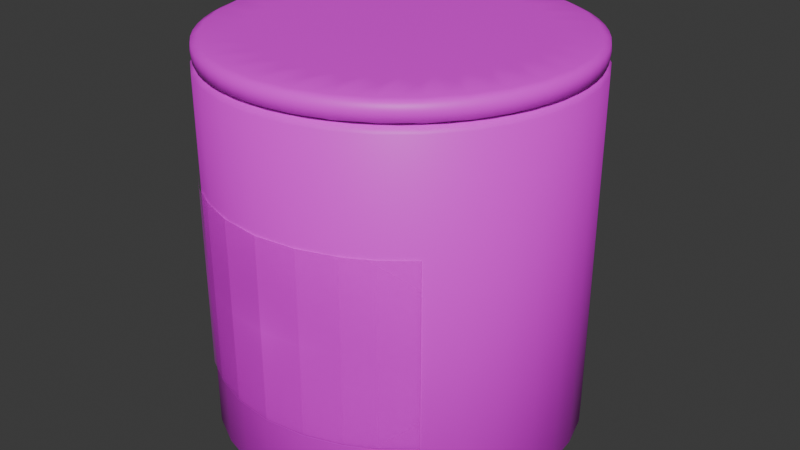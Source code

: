 # Source: sugar_alpha_1.blend  (saved by Blender 4.3.34; exported with 4.5.12 LTS)
import bpy
from mathutils import Matrix  # noqa: F401  (used for matrix-valued properties, if any)

bpy.ops.wm.read_factory_settings(use_empty=True)
scene = bpy.context.scene
scene.name = 'Scene'

# ---- collections
col_collection = bpy.data.collections.new('Collection'); scene.collection.children.link(col_collection)

# ---- images (referenced by path relative to the original .blend; pixels are not part of the script)
import os
ASSET_DIR = os.environ.get("B2B_ASSET_DIR", "")  # directory of the original .blend (textures are referenced by path, not embedded)
HERE = os.path.dirname(os.path.abspath(__file__))  # packed textures are extracted next to this script under _unpacked/

def load_image(name, relpath, width, height, colorspace="sRGB"):
    """Load a texture the original file referenced (path relative to the .blend, or extracted next to this script)."""
    p = next((c for c in (os.path.join(HERE, relpath), os.path.join(ASSET_DIR, relpath)) if relpath and os.path.exists(c)), "")
    if p:
        img = bpy.data.images.load(p, check_existing=True)
        img.name = name
    else:  # same state as the original file: an image datablock whose file is absent (Cycles renders it pink)
        img = bpy.data.images.new(name, width, height)
        img.source = "FILE"
        img.filepath = "//" + (relpath or name)
    img.colorspace_settings.name = colorspace
    return img
img_glass_texture_png = load_image('glass_texture.png', 'textures/glass_texture.png', 1024, 1024, 'sRGB')
img_sugar_label_png_001 = load_image('sugar_label.png.001', 'textures/sugar_label.png', 1024, 1024, 'sRGB')
img_gradient_texture_alpha_png_001 = load_image('gradient_texture_alpha.png.001', 'textures/gradient_texture_alpha.png', 1024, 1024, 'sRGB')

# ---- materials (node trees are filled in below, after node groups)
mat_material = bpy.data.materials.new('Material')
mat_sugar_label = bpy.data.materials.new('sugar_label')
mat_wood_1 = bpy.data.materials.new('Wood_1')

# ---- material node trees
mat_material.use_nodes = True; mat_material.node_tree.nodes.clear()
_N = mat_material.node_tree.nodes; _L = mat_material.node_tree.links
n0 = _N.new('ShaderNodeBsdfPrincipled'); n0.name = 'Principled BSDF'; n0.location = (10, 300)
n1 = _N.new('ShaderNodeOutputMaterial'); n1.name = 'Material Output'; n1.location = (300, 300)
n2 = _N.new('ShaderNodeTexImage'); n2.name = 'Image Texture'; n2.location = (-332, 228)
n2.image = img_glass_texture_png
_L.new(n0.outputs[0], n1.inputs[0])
_L.new(n2.outputs[0], n0.inputs[0])
n1.is_active_output = True
mat_sugar_label.use_nodes = True; mat_sugar_label.node_tree.nodes.clear()
_N = mat_sugar_label.node_tree.nodes; _L = mat_sugar_label.node_tree.links
n0 = _N.new('ShaderNodeOutputMaterial'); n0.name = 'Material Output'; n0.location = (212, 288)
n1 = _N.new('ShaderNodeTexImage'); n1.name = 'Image Texture'; n1.location = (-390, 286)
n1.image = img_sugar_label_png_001
n1.extension = 'CLIP'
n2 = _N.new('ShaderNodeBsdfPrincipled'); n2.name = 'Principled BSDF'; n2.location = (-88, 288)
_L.new(n1.outputs[0], n2.inputs[0])
_L.new(n1.outputs[1], n2.inputs[4])
_L.new(n2.outputs[0], n0.inputs[0])
n0.is_active_output = True
mat_wood_1.use_nodes = True; mat_wood_1.node_tree.nodes.clear()
_N = mat_wood_1.node_tree.nodes; _L = mat_wood_1.node_tree.links
n0 = _N.new('ShaderNodeBsdfPrincipled'); n0.name = 'Principled BSDF'; n0.location = (10, 300)
n1 = _N.new('ShaderNodeOutputMaterial'); n1.name = 'Material Output'; n1.location = (300, 300)
n2 = _N.new('ShaderNodeTexImage'); n2.name = 'Image Texture'; n2.location = (-335, 221)
n2.image = img_gradient_texture_alpha_png_001
_L.new(n0.outputs[0], n1.inputs[0])
_L.new(n2.outputs[0], n0.inputs[0])
n1.is_active_output = True

# ---- world
world_world = bpy.data.worlds.new('World'); scene.world = world_world
world_world.use_nodes = True; world_world.node_tree.nodes.clear()
_N = world_world.node_tree.nodes; _L = world_world.node_tree.links
n0 = _N.new('ShaderNodeOutputWorld'); n0.name = 'World Output'; n0.location = (300, 300)
n1 = _N.new('ShaderNodeBackground'); n1.name = 'Background'; n1.location = (10, 300)
n1.inputs[0].default_value = (0.05088, 0.05088, 0.05088, 1.0)
_L.new(n1.outputs[0], n0.inputs[0])
n0.is_active_output = True
world_world.color = (0.05088, 0.05088, 0.05088)
world_world.sun_shadow_jitter_overblur = 0.0

# ---- meshes
me_cylinder_005 = bpy.data.meshes.new('Cylinder.005')
me_cylinder_005.from_pydata([(-2.328e-11, 0.09699, -0.1), (0.0, 0.1, -0.097), (2.328e-11, 0.09699, 0.1), (0.0, 0.1, 0.097), (0.01892, 0.09512, -0.1), (0.01951, 0.09808, -0.097), (0.01892, 0.09512, 0.1), (0.01951, 0.09808, 0.097), (0.03711, 0.0896, -0.1), (0.03827, 0.09239, -0.097), (0.03711, 0.0896, 0.1), (0.03827, 0.09239, 0.097), (0.05388, 0.08064, -0.1), (0.05556, 0.08315, -0.097), (0.05388, 0.08064, 0.1), (0.05556, 0.08315, 0.097), (0.06858, 0.06858, -0.1), (0.07071, 0.07071, -0.097), (0.06858, 0.06858, 0.1), (0.07071, 0.07071, 0.097), (0.08064, 0.05388, -0.1), (0.08315, 0.05556, -0.097), (0.08064, 0.05388, 0.1), (0.08315, 0.05556, 0.097), (0.0896, 0.03711, -0.1), (0.09239, 0.03827, -0.097), (0.0896, 0.03711, 0.1), (0.09239, 0.03827, 0.097), (0.09512, 0.01892, -0.1), (0.09808, 0.01951, -0.097), (0.09512, 0.01892, 0.1), (0.09808, 0.01951, 0.097), (0.09699, 2.328e-11, -0.1), (0.1, 0.0, -0.097), (0.09699, -2.328e-11, 0.1), (0.1, 0.0, 0.097), (0.09512, -0.01892, -0.1), (0.09808, -0.01951, -0.097), (0.09512, -0.01892, 0.1), (0.09808, -0.01951, 0.097), (0.0896, -0.03711, -0.1), (0.09239, -0.03827, -0.097), (0.0896, -0.03711, 0.1), (0.09239, -0.03827, 0.097), (0.08064, -0.05388, -0.1), (0.08315, -0.05556, -0.097), (0.08064, -0.05388, 0.1), (0.08315, -0.05556, 0.097), (0.06858, -0.06858, -0.1), (0.07071, -0.07071, -0.097), (0.06858, -0.06858, 0.1), (0.07071, -0.07071, 0.097), (0.05388, -0.08064, -0.1), (0.05556, -0.08315, -0.097), (0.05388, -0.08064, 0.1), (0.05556, -0.08315, 0.097), (0.03711, -0.0896, -0.1), (0.03827, -0.09239, -0.097), (0.03711, -0.0896, 0.1), (0.03827, -0.09239, 0.097), (0.01892, -0.09512, -0.1), (0.01951, -0.09808, -0.097), (0.01892, -0.09512, 0.1), (0.01951, -0.09808, 0.097), (2.328e-11, -0.09699, -0.1), (0.0, -0.1, -0.097), (-2.328e-11, -0.09699, 0.1), (0.0, -0.1, 0.097), (-0.01892, -0.09512, -0.1), (-0.01951, -0.09808, -0.097), (-0.01892, -0.09512, 0.1), (-0.01951, -0.09808, 0.097), (-0.03711, -0.0896, -0.1), (-0.03827, -0.09239, -0.097), (-0.03711, -0.0896, 0.1), (-0.03827, -0.09239, 0.097), (-0.05388, -0.08064, -0.1), (-0.05556, -0.08315, -0.097), (-0.05388, -0.08064, 0.1), (-0.05556, -0.08315, 0.097), (-0.06858, -0.06858, -0.1), (-0.07071, -0.07071, -0.097), (-0.06858, -0.06858, 0.1), (-0.07071, -0.07071, 0.097), (-0.08064, -0.05388, -0.1), (-0.08315, -0.05556, -0.097), (-0.08064, -0.05388, 0.1), (-0.08315, -0.05556, 0.097), (-0.0896, -0.03711, -0.1), (-0.09239, -0.03827, -0.097), (-0.0896, -0.03711, 0.1), (-0.09239, -0.03827, 0.097), (-0.09512, -0.01892, -0.1), (-0.09808, -0.01951, -0.097), (-0.09512, -0.01892, 0.1), (-0.09808, -0.01951, 0.097), (-0.09699, -2.328e-11, -0.1), (-0.1, 0.0, -0.097), (-0.09699, 2.328e-11, 0.1), (-0.1, 0.0, 0.097), (-0.09512, 0.01892, -0.1), (-0.09808, 0.01951, -0.097), (-0.09512, 0.01892, 0.1), (-0.09808, 0.01951, 0.097), (-0.0896, 0.03711, -0.1), (-0.09239, 0.03827, -0.097), (-0.0896, 0.03711, 0.1), (-0.09239, 0.03827, 0.097), (-0.08064, 0.05388, -0.1), (-0.08315, 0.05556, -0.097), (-0.08064, 0.05388, 0.1), (-0.08315, 0.05556, 0.097), (-0.06858, 0.06858, -0.1), (-0.07071, 0.07071, -0.097), (-0.06858, 0.06858, 0.1), (-0.07071, 0.07071, 0.097), (-0.05388, 0.08064, -0.1), (-0.05556, 0.08315, -0.097), (-0.05388, 0.08064, 0.1), (-0.05556, 0.08315, 0.097), (-0.03711, 0.0896, -0.1), (-0.03827, 0.09239, -0.097), (-0.03711, 0.0896, 0.1), (-0.03827, 0.09239, 0.097), (-0.01892, 0.09512, -0.1), (-0.01951, 0.09808, -0.097), (-0.01892, 0.09512, 0.1), (-0.01951, 0.09808, 0.097), (-0.07129, -0.07153, -0.06), (0.07129, -0.07153, -0.06), (-0.07129, -0.07153, 0.04), (0.07129, -0.07153, 0.04), (-0.07129, -0.07153, 0.0275), (-0.07129, -0.07153, 0.015), (-0.07129, -0.07153, 0.0025), (-0.07129, -0.07153, -0.01), (-0.07129, -0.07153, -0.0225), (-0.07129, -0.07153, -0.035), (-0.07129, -0.07153, -0.0475), (-0.05618, -0.08393, -0.06), (-0.04165, -0.09171, -0.06), (-0.02217, -0.09832, -0.06), (-1.022e-10, -0.101, -0.06), (0.02217, -0.09832, -0.06), (0.04165, -0.09171, -0.06), (0.05618, -0.08393, -0.06), (0.07129, -0.07153, -0.0475), (0.07129, -0.07153, -0.035), (0.07129, -0.07153, -0.0225), (0.07129, -0.07153, -0.01), (0.07129, -0.07153, 0.0025), (0.07129, -0.07153, 0.015), (0.07129, -0.07153, 0.0275), (0.05618, -0.08393, 0.04), (0.04165, -0.09171, 0.04), (0.02217, -0.09832, 0.04), (-1.022e-10, -0.101, 0.04), (-0.02217, -0.09832, 0.04), (-0.04165, -0.09171, 0.04), (-0.05618, -0.08393, 0.04), (-0.05618, -0.08393, -0.0475), (-0.04165, -0.09171, -0.0475), (-0.02217, -0.09832, -0.0475), (-5.748e-11, -0.101, -0.0475), (0.02217, -0.09832, -0.0475), (0.04165, -0.09171, -0.0475), (0.05618, -0.08393, -0.0475), (-0.05618, -0.08393, -0.035), (-0.04165, -0.09171, -0.035), (-0.02217, -0.09832, -0.035), (4.215e-10, -0.101, -0.035), (0.02217, -0.09832, -0.035), (0.04165, -0.09171, -0.035), (0.05618, -0.08393, -0.035), (-0.05618, -0.08393, -0.0225), (-0.04165, -0.09171, -0.0225), (-0.02217, -0.09832, -0.0225), (1.724e-10, -0.101, -0.0225), (0.02217, -0.09832, -0.0225), (0.04165, -0.09171, -0.0225), (0.05618, -0.08393, -0.0225), (-0.05618, -0.08393, -0.01), (-0.04165, -0.09171, -0.01), (-0.02217, -0.09832, -0.01), (3.065e-10, -0.101, -0.01), (0.02217, -0.09832, -0.01), (0.04165, -0.09171, -0.01), (0.05618, -0.08393, -0.01), (-0.05618, -0.08393, 0.0025), (-0.04165, -0.09171, 0.0025), (-0.02217, -0.09832, 0.0025), (8.302e-11, -0.101, 0.0025), (0.02217, -0.09832, 0.0025), (0.04165, -0.09171, 0.0025), (0.05618, -0.08393, 0.0025), (-0.05618, -0.08393, 0.015), (-0.04165, -0.09171, 0.015), (-0.02217, -0.09832, 0.015), (3.832e-11, -0.101, 0.015), (0.02217, -0.09832, 0.015), (0.04165, -0.09171, 0.015), (0.05618, -0.08393, 0.015), (-0.05618, -0.08393, 0.0275), (-0.04165, -0.09171, 0.0275), (-0.02217, -0.09832, 0.0275), (-6.386e-12, -0.101, 0.0275), (0.02217, -0.09832, 0.0275), (0.04165, -0.09171, 0.0275), (0.05618, -0.08393, 0.0275), (1.378e-10, 0.08095, 0.09969), (-4.477e-11, 0.09886, 0.1017), (-1.484e-10, 0.08095, 0.1115), (4.365e-12, 0.09886, 0.1095), (0.01579, 0.07939, 0.09969), (0.01929, 0.09696, 0.1017), (0.01579, 0.07939, 0.1115), (0.01929, 0.09696, 0.1095), (0.03098, 0.07479, 0.09969), (0.03783, 0.09134, 0.1017), (0.03098, 0.07479, 0.1115), (0.03783, 0.09134, 0.1095), (0.04497, 0.06731, 0.09969), (0.05492, 0.0822, 0.1017), (0.04497, 0.06731, 0.1115), (0.05492, 0.0822, 0.1095), (0.05724, 0.05724, 0.09969), (0.0699, 0.0699, 0.1017), (0.05724, 0.05724, 0.1115), (0.0699, 0.0699, 0.1095), (0.06731, 0.04497, 0.09969), (0.0822, 0.05492, 0.1017), (0.06731, 0.04497, 0.1115), (0.0822, 0.05492, 0.1095), (0.07479, 0.03098, 0.09969), (0.09134, 0.03783, 0.1017), (0.07479, 0.03098, 0.1115), (0.09134, 0.03783, 0.1095), (0.07939, 0.01579, 0.09969), (0.09696, 0.01929, 0.1017), (0.07939, 0.01579, 0.1115), (0.09696, 0.01929, 0.1095), (0.08095, 1.545e-10, 0.09969), (0.09886, 4.477e-11, 0.1017), (0.08095, 5.527e-11, 0.1115), (0.09886, -4.365e-12, 0.1095), (0.07939, -0.01579, 0.09969), (0.09696, -0.01929, 0.1017), (0.07939, -0.01579, 0.1115), (0.09696, -0.01929, 0.1095), (0.07479, -0.03098, 0.09969), (0.09134, -0.03783, 0.1017), (0.07479, -0.03098, 0.1115), (0.09134, -0.03783, 0.1095), (0.06731, -0.04497, 0.09969), (0.0822, -0.05492, 0.1017), (0.06731, -0.04497, 0.1115), (0.0822, -0.05492, 0.1095), (0.05724, -0.05724, 0.09969), (0.0699, -0.0699, 0.1017), (0.05724, -0.05724, 0.1115), (0.0699, -0.0699, 0.1095), (0.04497, -0.06731, 0.09969), (0.05492, -0.0822, 0.1017), (0.04497, -0.06731, 0.1115), (0.05492, -0.0822, 0.1095), (0.03098, -0.07479, 0.09969), (0.03783, -0.09134, 0.1017), (0.03098, -0.07479, 0.1115), (0.03783, -0.09134, 0.1095), (0.01579, -0.07939, 0.09969), (0.01929, -0.09696, 0.1017), (0.01579, -0.07939, 0.1115), (0.01929, -0.09696, 0.1095), (-1.388e-10, -0.08095, 0.09969), (4.477e-11, -0.09886, 0.1017), (2.415e-10, -0.08095, 0.1115), (-4.365e-12, -0.09886, 0.1095), (-0.01579, -0.07939, 0.09969), (-0.01929, -0.09696, 0.1017), (-0.01579, -0.07939, 0.1115), (-0.01929, -0.09696, 0.1095), (-0.03098, -0.07479, 0.09969), (-0.03783, -0.09134, 0.1017), (-0.03098, -0.07479, 0.1115), (-0.03783, -0.09134, 0.1095), (-0.04497, -0.06731, 0.09969), (-0.05492, -0.0822, 0.1017), (-0.04497, -0.06731, 0.1115), (-0.05492, -0.0822, 0.1095), (-0.05724, -0.05724, 0.09969), (-0.0699, -0.0699, 0.1017), (-0.05724, -0.05724, 0.1115), (-0.0699, -0.0699, 0.1095), (-0.06731, -0.04497, 0.09969), (-0.0822, -0.05492, 0.1017), (-0.06731, -0.04497, 0.1115), (-0.0822, -0.05492, 0.1095), (-0.07479, -0.03098, 0.09969), (-0.09134, -0.03783, 0.1017), (-0.07479, -0.03098, 0.1115), (-0.09134, -0.03783, 0.1095), (-0.07939, -0.01579, 0.09969), (-0.09696, -0.01929, 0.1017), (-0.07939, -0.01579, 0.1115), (-0.09696, -0.01929, 0.1095), (-0.08095, 3.407e-10, 0.09969), (-0.09886, -4.477e-11, 0.1017), (-0.08095, 1.31e-10, 0.1115), (-0.09886, 4.365e-12, 0.1095), (-0.07939, 0.01579, 0.09969), (-0.09696, 0.01929, 0.1017), (-0.07939, 0.01579, 0.1115), (-0.09696, 0.01929, 0.1095), (-0.07479, 0.03098, 0.09969), (-0.09134, 0.03783, 0.1017), (-0.07479, 0.03098, 0.1115), (-0.09134, 0.03783, 0.1095), (-0.06731, 0.04497, 0.09969), (-0.0822, 0.05492, 0.1017), (-0.06731, 0.04497, 0.1115), (-0.0822, 0.05492, 0.1095), (-0.05724, 0.05724, 0.09969), (-0.0699, 0.0699, 0.1017), (-0.05724, 0.05724, 0.1115), (-0.0699, 0.0699, 0.1095), (-0.04497, 0.06731, 0.09969), (-0.05492, 0.0822, 0.1017), (-0.04497, 0.06731, 0.1115), (-0.05492, 0.0822, 0.1095), (-0.03098, 0.07479, 0.09969), (-0.03783, 0.09134, 0.1017), (-0.03098, 0.07479, 0.1115), (-0.03783, 0.09134, 0.1095), (-0.01579, 0.07939, 0.09969), (-0.01929, 0.09696, 0.1017), (-0.01579, 0.07939, 0.1115), (-0.01929, 0.09696, 0.1095), (9.403e-11, 0.09535, 0.09998), (0.00969, 0.09838, 0.1017), (0.0186, 0.09351, 0.09998), (0.007027, 0.07134, 0.09968), (0.0186, 0.09351, 0.1112), (0.00969, 0.09838, 0.1095), (7.154e-11, 0.09535, 0.1112), (0.007027, 0.07134, 0.1115), (0.0287, 0.0946, 0.1017), (0.03649, 0.08809, 0.09998), (0.02081, 0.0686, 0.09968), (0.03649, 0.08809, 0.1112), (0.0287, 0.0946, 0.1095), (0.02081, 0.0686, 0.1115), (0.0466, 0.08719, 0.1017), (0.05297, 0.07928, 0.09998), (0.03379, 0.06322, 0.09968), (0.05297, 0.07928, 0.1112), (0.0466, 0.08719, 0.1095), (0.03379, 0.06322, 0.1115), (0.06272, 0.07642, 0.1017), (0.06742, 0.06742, 0.09998), (0.04548, 0.05542, 0.09968), (0.06742, 0.06742, 0.1112), (0.06272, 0.07642, 0.1095), (0.04548, 0.05542, 0.1115), (0.07642, 0.06272, 0.1017), (0.07928, 0.05297, 0.09998), (0.05542, 0.04548, 0.09968), (0.07928, 0.05297, 0.1112), (0.07642, 0.06272, 0.1095), (0.05542, 0.04548, 0.1115), (0.08719, 0.0466, 0.1017), (0.08809, 0.03649, 0.09998), (0.06322, 0.03379, 0.09968), (0.08809, 0.03649, 0.1112), (0.08719, 0.0466, 0.1095), (0.06322, 0.03379, 0.1115), (0.0946, 0.0287, 0.1017), (0.09351, 0.0186, 0.09998), (0.0686, 0.02081, 0.09968), (0.09351, 0.0186, 0.1112), (0.0946, 0.0287, 0.1095), (0.0686, 0.02081, 0.1115), (0.09838, 0.00969, 0.1017), (0.09535, 7.024e-11, 0.09998), (0.07134, 0.007027, 0.09968), (0.09535, 9.403e-11, 0.1112), (0.09838, 0.00969, 0.1095), (0.07134, 0.007027, 0.1115), (0.09838, -0.00969, 0.1017), (0.09351, -0.0186, 0.09998), (0.07134, -0.007027, 0.09968), (0.09351, -0.0186, 0.1112), (0.09838, -0.00969, 0.1095), (0.07134, -0.007027, 0.1115), (0.0946, -0.0287, 0.1017), (0.08809, -0.03649, 0.09998), (0.0686, -0.02081, 0.09968), (0.08809, -0.03649, 0.1112), (0.0946, -0.0287, 0.1095), (0.0686, -0.02081, 0.1115), (0.08719, -0.0466, 0.1017), (0.07928, -0.05297, 0.09998), (0.06322, -0.03379, 0.09968), (0.07928, -0.05297, 0.1112), (0.08719, -0.0466, 0.1095), (0.06322, -0.03379, 0.1115), (0.07642, -0.06272, 0.1017), (0.06742, -0.06742, 0.09998), (0.05542, -0.04548, 0.09968), (0.06742, -0.06742, 0.1112), (0.07642, -0.06272, 0.1095), (0.05542, -0.04548, 0.1115), (0.06272, -0.07642, 0.1017), (0.05297, -0.07928, 0.09998), (0.04548, -0.05542, 0.09968), (0.05297, -0.07928, 0.1112), (0.06272, -0.07642, 0.1095), (0.04548, -0.05542, 0.1115), (0.0466, -0.08719, 0.1017), (0.03649, -0.08809, 0.09998), (0.03379, -0.06322, 0.09968), (0.03649, -0.08809, 0.1112), (0.0466, -0.08719, 0.1095), (0.03379, -0.06322, 0.1115), (0.0287, -0.0946, 0.1017), (0.0186, -0.09351, 0.09998), (0.02081, -0.0686, 0.09968), (0.0186, -0.09351, 0.1112), (0.0287, -0.0946, 0.1095), (0.02081, -0.0686, 0.1115), (0.00969, -0.09838, 0.1017), (8.188e-11, -0.09535, 0.09998), (0.007027, -0.07134, 0.09968), (1.406e-10, -0.09535, 0.1112), (0.00969, -0.09838, 0.1095), (0.007027, -0.07134, 0.1115), (-0.00969, -0.09838, 0.1017), (-0.0186, -0.09351, 0.09998), (-0.007027, -0.07134, 0.09968), (-0.0186, -0.09351, 0.1112), (-0.00969, -0.09838, 0.1095), (-0.007027, -0.07134, 0.1115), (-0.0287, -0.0946, 0.1017), (-0.03649, -0.08809, 0.09998), (-0.02081, -0.0686, 0.09968), (-0.03649, -0.08809, 0.1112), (-0.0287, -0.0946, 0.1095), (-0.02081, -0.0686, 0.1115), (-0.0466, -0.08719, 0.1017), (-0.05297, -0.07928, 0.09998), (-0.03379, -0.06322, 0.09968), (-0.05297, -0.07928, 0.1112), (-0.0466, -0.08719, 0.1095), (-0.03379, -0.06322, 0.1115), (-0.06272, -0.07642, 0.1017), (-0.06742, -0.06742, 0.09998), (-0.04548, -0.05542, 0.09968), (-0.06742, -0.06742, 0.1112), (-0.06272, -0.07642, 0.1095), (-0.04548, -0.05542, 0.1115), (-0.07642, -0.06272, 0.1017), (-0.07928, -0.05297, 0.09998), (-0.05542, -0.04548, 0.09968), (-0.07928, -0.05297, 0.1112), (-0.07642, -0.06272, 0.1095), (-0.05542, -0.04548, 0.1115), (-0.08719, -0.0466, 0.1017), (-0.08809, -0.03649, 0.09998), (-0.06322, -0.03379, 0.09968), (-0.08809, -0.03649, 0.1112), (-0.08719, -0.0466, 0.1095), (-0.06322, -0.03379, 0.1115), (-0.0946, -0.0287, 0.1017), (-0.09351, -0.0186, 0.09998), (-0.0686, -0.02081, 0.09968), (-0.09351, -0.0186, 0.1112), (-0.0946, -0.0287, 0.1095), (-0.0686, -0.02081, 0.1115), (-0.09838, -0.00969, 0.1017), (-0.09535, -9.353e-11, 0.09998), (-0.07134, -0.007027, 0.09968), (-0.09535, -1.057e-10, 0.1112), (-0.09838, -0.00969, 0.1095), (-0.07134, -0.007027, 0.1115), (-0.09838, 0.00969, 0.1017), (-0.09351, 0.0186, 0.09998), (-0.07134, 0.007027, 0.09968), (-0.09351, 0.0186, 0.1112), (-0.09838, 0.00969, 0.1095), (-0.07134, 0.007027, 0.1115), (-0.0946, 0.0287, 0.1017), (-0.08809, 0.03649, 0.09998), (-0.0686, 0.02081, 0.09968), (-0.08809, 0.03649, 0.1112), (-0.0946, 0.0287, 0.1095), (-0.0686, 0.02081, 0.1115), (-0.08719, 0.0466, 0.1017), (-0.07928, 0.05297, 0.09998), (-0.06322, 0.03379, 0.09968), (-0.07928, 0.05297, 0.1112), (-0.08719, 0.0466, 0.1095), (-0.06322, 0.03379, 0.1115), (-0.07642, 0.06272, 0.1017), (-0.06742, 0.06742, 0.09998), (-0.05542, 0.04548, 0.09968), (-0.06742, 0.06742, 0.1112), (-0.07642, 0.06272, 0.1095), (-0.05542, 0.04548, 0.1115), (-0.06272, 0.07642, 0.1017), (-0.05297, 0.07928, 0.09998), (-0.04548, 0.05542, 0.09968), (-0.05297, 0.07928, 0.1112), (-0.06272, 0.07642, 0.1095), (-0.04548, 0.05542, 0.1115), (-0.0466, 0.08719, 0.1017), (-0.03649, 0.08809, 0.09998), (-0.03379, 0.06322, 0.09968), (-0.03649, 0.08809, 0.1112), (-0.0466, 0.08719, 0.1095), (-0.03379, 0.06322, 0.1115), (-0.0287, 0.0946, 0.1017), (-0.0186, 0.09351, 0.09998), (-0.02081, 0.0686, 0.09968), (-0.0186, 0.09351, 0.1112), (-0.0287, 0.0946, 0.1095), (-0.02081, 0.0686, 0.1115), (-0.00969, 0.09838, 0.1017), (-0.007027, 0.07134, 0.09968), (-0.00969, 0.09838, 0.1095), (-0.007027, 0.07134, 0.1115), (4.241e-11, 0.09923, 0.1056), (0.01936, 0.09733, 0.1056), (-0.01936, 0.09733, 0.1056), (0.03798, 0.09168, 0.1056), (0.05513, 0.08251, 0.1056), (0.07017, 0.07017, 0.1056), (0.08251, 0.05513, 0.1056), (0.09168, 0.03798, 0.1056), (0.09733, 0.01936, 0.1056), (0.09923, -4.241e-11, 0.1056), (0.09733, -0.01936, 0.1056), (0.09168, -0.03798, 0.1056), (0.08251, -0.05513, 0.1056), (0.07017, -0.07017, 0.1056), (0.05513, -0.08251, 0.1056), (0.03798, -0.09168, 0.1056), (0.01936, -0.09733, 0.1056), (-4.241e-11, -0.09923, 0.1056), (-0.01936, -0.09733, 0.1056), (-0.03798, -0.09168, 0.1056), (-0.05513, -0.08251, 0.1056), (-0.07017, -0.07017, 0.1056), (-0.08251, -0.05513, 0.1056), (-0.09168, -0.03798, 0.1056), (-0.09733, -0.01936, 0.1056), (-0.09923, 4.241e-11, 0.1056), (-0.09733, 0.01936, 0.1056), (-0.09168, 0.03798, 0.1056), (-0.08251, 0.05513, 0.1056), (-0.07017, 0.07017, 0.1056), (-0.05513, 0.08251, 0.1056), (-0.03798, 0.09168, 0.1056), (-0.009727, 0.09876, 0.1056), (0.04678, 0.08752, 0.1056), (0.06295, 0.07671, 0.1056), (0.07671, 0.06295, 0.1056), (0.08752, 0.04678, 0.1056), (0.09496, 0.02881, 0.1056), (0.09876, 0.009727, 0.1056), (0.09876, -0.009727, 0.1056), (0.09496, -0.02881, 0.1056), (0.08752, -0.04678, 0.1056), (0.07671, -0.06295, 0.1056), (0.06295, -0.07671, 0.1056), (0.04678, -0.08752, 0.1056), (0.02881, -0.09496, 0.1056), (0.009727, -0.09876, 0.1056), (-0.009727, -0.09876, 0.1056), (-0.02881, -0.09496, 0.1056), (-0.04678, -0.08752, 0.1056), (-0.06295, -0.07671, 0.1056), (-0.07671, -0.06295, 0.1056), (-0.08752, -0.04678, 0.1056), (-0.09496, -0.02881, 0.1056), (-0.09876, -0.009727, 0.1056), (-0.09876, 0.009727, 0.1056), (-0.09496, 0.02881, 0.1056), (-0.08752, 0.04678, 0.1056), (-0.07671, 0.06295, 0.1056), (-0.06295, 0.07671, 0.1056), (-0.04678, 0.08752, 0.1056), (-0.02881, 0.09496, 0.1056), (0.02881, 0.09496, 0.1056), (0.009727, 0.09876, 0.1056), (0.009272, 0.09414, 0.09998), (0.009272, 0.09414, 0.1112), (0.02746, 0.09052, 0.09998), (0.02746, 0.09052, 0.1112), (0.04459, 0.08342, 0.09998), (0.04459, 0.08342, 0.1112), (0.06001, 0.07312, 0.09998), (0.06001, 0.07312, 0.1112), (0.07312, 0.06001, 0.09998), (0.07312, 0.06001, 0.1112), (0.08342, 0.04459, 0.09998), (0.08342, 0.04459, 0.1112), (0.09052, 0.02746, 0.09998), (0.09052, 0.02746, 0.1112), (0.09414, 0.009272, 0.09998), (0.09414, 0.009272, 0.1112), (0.09414, -0.009272, 0.09998), (0.09414, -0.009272, 0.1112), (0.09052, -0.02746, 0.09998), (0.09052, -0.02746, 0.1112), (0.08342, -0.04459, 0.09998), (0.08342, -0.04459, 0.1112), (0.07312, -0.06001, 0.09998), (0.07312, -0.06001, 0.1112), (0.06001, -0.07312, 0.09998), (0.06001, -0.07312, 0.1112), (0.04459, -0.08342, 0.09998), (0.04459, -0.08342, 0.1112), (0.02746, -0.09052, 0.09998), (0.02746, -0.09052, 0.1112), (0.009272, -0.09414, 0.09998), (0.009272, -0.09414, 0.1112), (-0.009272, -0.09414, 0.09998), (-0.009272, -0.09414, 0.1112), (-0.02746, -0.09052, 0.09998), (-0.02746, -0.09052, 0.1112), (-0.04459, -0.08342, 0.09998), (-0.04459, -0.08342, 0.1112), (-0.06001, -0.07312, 0.09998), (-0.06001, -0.07312, 0.1112), (-0.07312, -0.06001, 0.09998), (-0.07312, -0.06001, 0.1112), (-0.08342, -0.04459, 0.09998), (-0.08342, -0.04459, 0.1112), (-0.09052, -0.02746, 0.09998), (-0.09052, -0.02746, 0.1112), (-0.09414, -0.009272, 0.09998), (-0.09414, -0.009272, 0.1112), (-0.09414, 0.009272, 0.09998), (-0.09414, 0.009272, 0.1112), (-0.09052, 0.02746, 0.09998), (-0.09052, 0.02746, 0.1112), (-0.08342, 0.04459, 0.09998), (-0.08342, 0.04459, 0.1112), (-0.07312, 0.06001, 0.09998), (-0.07312, 0.06001, 0.1112), (-0.06001, 0.07312, 0.09998), (-0.06001, 0.07312, 0.1112), (-0.04459, 0.08342, 0.09998), (-0.04459, 0.08342, 0.1112), (-0.02746, 0.09052, 0.09998), (-0.02746, 0.09052, 0.1112), (-0.009272, 0.09414, 0.09998), (-0.009272, 0.09414, 0.1112), (1.012e-09, -2.597e-10, 0.09965)], [], [(125, 127, 3, 1), (9, 11, 15, 13), (13, 15, 19, 17), (17, 19, 23, 21), (21, 23, 27, 25), (25, 27, 31, 29), (29, 31, 35, 33), (33, 35, 39, 37), (37, 39, 43, 41), (41, 43, 47, 45), (45, 47, 51, 49), (49, 51, 55, 53), (53, 55, 59, 57), (57, 59, 63, 61), (61, 63, 67, 65), (65, 67, 71, 69), (69, 71, 75, 73), (73, 75, 79, 77), (77, 79, 83, 81), (81, 83, 87, 85), (85, 87, 91, 89), (89, 91, 95, 93), (93, 95, 99, 97), (97, 99, 103, 101), (101, 103, 107, 105), (105, 107, 111, 109), (109, 111, 115, 113), (113, 115, 119, 117), (117, 119, 123, 121), (121, 123, 127, 125), (5, 7, 11, 9), (6, 2, 126, 122, 118, 114, 110, 106, 102, 98, 94, 90, 86, 82, 78, 74, 70, 66, 62, 58, 54, 50, 46, 42, 38, 34, 30, 26, 22, 18, 14, 10), (1, 3, 7, 5), (1, 5, 4, 0), (7, 3, 2, 6), (5, 9, 8, 4), (11, 7, 6, 10), (9, 13, 12, 8), (15, 11, 10, 14), (13, 17, 16, 12), (19, 15, 14, 18), (17, 21, 20, 16), (23, 19, 18, 22), (21, 25, 24, 20), (27, 23, 22, 26), (25, 29, 28, 24), (31, 27, 26, 30), (29, 33, 32, 28), (35, 31, 30, 34), (33, 37, 36, 32), (39, 35, 34, 38), (37, 41, 40, 36), (43, 39, 38, 42), (41, 45, 44, 40), (47, 43, 42, 46), (45, 49, 48, 44), (51, 47, 46, 50), (49, 53, 52, 48), (55, 51, 50, 54), (53, 57, 56, 52), (59, 55, 54, 58), (57, 61, 60, 56), (63, 59, 58, 62), (61, 65, 64, 60), (67, 63, 62, 66), (65, 69, 68, 64), (71, 67, 66, 70), (69, 73, 72, 68), (75, 71, 70, 74), (73, 77, 76, 72), (79, 75, 74, 78), (77, 81, 80, 76), (83, 79, 78, 82), (81, 85, 84, 80), (87, 83, 82, 86), (85, 89, 88, 84), (91, 87, 86, 90), (89, 93, 92, 88), (95, 91, 90, 94), (93, 97, 96, 92), (99, 95, 94, 98), (97, 101, 100, 96), (103, 99, 98, 102), (101, 105, 104, 100), (107, 103, 102, 106), (105, 109, 108, 104), (111, 107, 106, 110), (109, 113, 112, 108), (115, 111, 110, 114), (113, 117, 116, 112), (119, 115, 114, 118), (117, 121, 120, 116), (123, 119, 118, 122), (121, 125, 124, 120), (127, 123, 122, 126), (125, 1, 0, 124), (3, 127, 126, 2), (0, 4, 8, 12, 16, 20, 24, 28, 32, 36, 40, 44, 48, 52, 56, 60, 64, 68, 72, 76, 80, 84, 88, 92, 96, 100, 104, 108, 112, 116, 120, 124), (160, 161, 168, 167), (161, 162, 169, 168), (162, 163, 170, 169), (163, 164, 171, 170), (164, 165, 172, 171), (165, 166, 173, 172), (167, 168, 175, 174), (168, 169, 176, 175), (169, 170, 177, 176), (170, 171, 178, 177), (171, 172, 179, 178), (172, 173, 180, 179), (174, 175, 182, 181), (175, 176, 183, 182), (176, 177, 184, 183), (177, 178, 185, 184), (178, 179, 186, 185), (179, 180, 187, 186), (181, 182, 189, 188), (182, 183, 190, 189), (183, 184, 191, 190), (184, 185, 192, 191), (185, 186, 193, 192), (186, 187, 194, 193), (188, 189, 196, 195), (189, 190, 197, 196), (190, 191, 198, 197), (191, 192, 199, 198), (192, 193, 200, 199), (193, 194, 201, 200), (195, 196, 203, 202), (196, 197, 204, 203), (197, 198, 205, 204), (198, 199, 206, 205), (199, 200, 207, 206), (200, 201, 208, 207), (128, 139, 160, 138), (139, 140, 161, 160), (140, 141, 162, 161), (141, 142, 163, 162), (142, 143, 164, 163), (143, 144, 165, 164), (144, 145, 166, 165), (145, 129, 146, 166), (166, 146, 147, 173), (173, 147, 148, 180), (180, 148, 149, 187), (187, 149, 150, 194), (194, 150, 151, 201), (201, 151, 152, 208), (208, 152, 131, 153), (207, 208, 153, 154), (206, 207, 154, 155), (205, 206, 155, 156), (204, 205, 156, 157), (203, 204, 157, 158), (202, 203, 158, 159), (132, 202, 159, 130), (133, 195, 202, 132), (134, 188, 195, 133), (135, 181, 188, 134), (136, 174, 181, 135), (137, 167, 174, 136), (138, 160, 167, 137), (334, 531, 561, 525), (531, 336, 527, 561), (561, 527, 212, 529), (525, 561, 529, 210), (218, 532, 562, 351), (532, 220, 355, 562), (562, 355, 224, 533), (351, 562, 533, 222), (222, 533, 563, 357), (533, 224, 361, 563), (563, 361, 228, 534), (357, 563, 534, 226), (226, 534, 564, 363), (534, 228, 367, 564), (564, 367, 232, 535), (363, 564, 535, 230), (230, 535, 565, 369), (535, 232, 373, 565), (565, 373, 236, 536), (369, 565, 536, 234), (234, 536, 566, 375), (536, 236, 379, 566), (566, 379, 240, 537), (375, 566, 537, 238), (238, 537, 567, 381), (537, 240, 385, 567), (567, 385, 244, 538), (381, 567, 538, 242), (242, 538, 568, 387), (538, 244, 391, 568), (568, 391, 248, 539), (387, 568, 539, 246), (246, 539, 569, 393), (539, 248, 397, 569), (569, 397, 252, 540), (393, 569, 540, 250), (250, 540, 570, 399), (540, 252, 403, 570), (570, 403, 256, 541), (399, 570, 541, 254), (254, 541, 571, 405), (541, 256, 409, 571), (571, 409, 260, 542), (405, 571, 542, 258), (258, 542, 572, 411), (542, 260, 415, 572), (572, 415, 264, 543), (411, 572, 543, 262), (262, 543, 573, 417), (543, 264, 421, 573), (573, 421, 268, 544), (417, 573, 544, 266), (266, 544, 574, 423), (544, 268, 427, 574), (574, 427, 272, 545), (423, 574, 545, 270), (270, 545, 575, 429), (545, 272, 433, 575), (575, 433, 276, 546), (429, 575, 546, 274), (274, 546, 576, 435), (546, 276, 439, 576), (576, 439, 280, 547), (435, 576, 547, 278), (278, 547, 577, 441), (547, 280, 445, 577), (577, 445, 284, 548), (441, 577, 548, 282), (282, 548, 578, 447), (548, 284, 451, 578), (578, 451, 288, 549), (447, 578, 549, 286), (286, 549, 579, 453), (549, 288, 457, 579), (579, 457, 292, 550), (453, 579, 550, 290), (290, 550, 580, 459), (550, 292, 463, 580), (580, 463, 296, 551), (459, 580, 551, 294), (294, 551, 581, 465), (551, 296, 469, 581), (581, 469, 300, 552), (465, 581, 552, 298), (298, 552, 582, 471), (552, 300, 475, 582), (582, 475, 304, 553), (471, 582, 553, 302), (302, 553, 583, 477), (553, 304, 481, 583), (583, 481, 308, 554), (477, 583, 554, 306), (306, 554, 584, 483), (554, 308, 487, 584), (584, 487, 312, 555), (483, 584, 555, 310), (310, 555, 585, 489), (555, 312, 493, 585), (585, 493, 316, 556), (489, 585, 556, 314), (314, 556, 586, 495), (556, 316, 499, 586), (586, 499, 320, 557), (495, 586, 557, 318), (318, 557, 587, 501), (557, 320, 505, 587), (587, 505, 324, 558), (501, 587, 558, 322), (322, 558, 588, 507), (558, 324, 511, 588), (588, 511, 328, 559), (507, 588, 559, 326), (326, 559, 589, 513), (559, 328, 517, 589), (589, 517, 332, 560), (513, 589, 560, 330), (330, 560, 590, 519), (560, 332, 523, 590), (590, 523, 336, 531), (519, 590, 531, 334), (214, 530, 591, 345), (530, 216, 349, 591), (591, 349, 220, 532), (345, 591, 532, 218), (211, 528, 335, 524, 331, 518, 327, 512, 323, 506, 319, 500, 315, 494, 311, 488, 307, 482, 303, 476, 299, 470, 295, 464, 291, 458, 287, 452, 283, 446, 279, 440, 275, 434, 271, 428, 267, 422, 263, 416, 259, 410, 255, 404, 251, 398, 247, 392, 243, 386, 239, 380, 235, 374, 231, 368, 227, 362, 223, 356, 219, 350, 215, 344), (210, 529, 592, 338), (529, 212, 342, 592), (592, 342, 216, 530), (338, 592, 530, 214), (210, 338, 593, 337), (338, 214, 339, 593), (593, 339, 213, 340), (337, 593, 340, 209), (216, 342, 594, 341), (342, 212, 343, 594), (594, 343, 211, 344), (341, 594, 344, 215), (214, 345, 595, 339), (345, 218, 346, 595), (595, 346, 217, 347), (339, 595, 347, 213), (220, 349, 596, 348), (349, 216, 341, 596), (596, 341, 215, 350), (348, 596, 350, 219), (218, 351, 597, 346), (351, 222, 352, 597), (597, 352, 221, 353), (346, 597, 353, 217), (224, 355, 598, 354), (355, 220, 348, 598), (598, 348, 219, 356), (354, 598, 356, 223), (222, 357, 599, 352), (357, 226, 358, 599), (599, 358, 225, 359), (352, 599, 359, 221), (228, 361, 600, 360), (361, 224, 354, 600), (600, 354, 223, 362), (360, 600, 362, 227), (226, 363, 601, 358), (363, 230, 364, 601), (601, 364, 229, 365), (358, 601, 365, 225), (232, 367, 602, 366), (367, 228, 360, 602), (602, 360, 227, 368), (366, 602, 368, 231), (230, 369, 603, 364), (369, 234, 370, 603), (603, 370, 233, 371), (364, 603, 371, 229), (236, 373, 604, 372), (373, 232, 366, 604), (604, 366, 231, 374), (372, 604, 374, 235), (234, 375, 605, 370), (375, 238, 376, 605), (605, 376, 237, 377), (370, 605, 377, 233), (240, 379, 606, 378), (379, 236, 372, 606), (606, 372, 235, 380), (378, 606, 380, 239), (238, 381, 607, 376), (381, 242, 382, 607), (607, 382, 241, 383), (376, 607, 383, 237), (244, 385, 608, 384), (385, 240, 378, 608), (608, 378, 239, 386), (384, 608, 386, 243), (242, 387, 609, 382), (387, 246, 388, 609), (609, 388, 245, 389), (382, 609, 389, 241), (248, 391, 610, 390), (391, 244, 384, 610), (610, 384, 243, 392), (390, 610, 392, 247), (246, 393, 611, 388), (393, 250, 394, 611), (611, 394, 249, 395), (388, 611, 395, 245), (252, 397, 612, 396), (397, 248, 390, 612), (612, 390, 247, 398), (396, 612, 398, 251), (250, 399, 613, 394), (399, 254, 400, 613), (613, 400, 253, 401), (394, 613, 401, 249), (256, 403, 614, 402), (403, 252, 396, 614), (614, 396, 251, 404), (402, 614, 404, 255), (254, 405, 615, 400), (405, 258, 406, 615), (615, 406, 257, 407), (400, 615, 407, 253), (260, 409, 616, 408), (409, 256, 402, 616), (616, 402, 255, 410), (408, 616, 410, 259), (258, 411, 617, 406), (411, 262, 412, 617), (617, 412, 261, 413), (406, 617, 413, 257), (264, 415, 618, 414), (415, 260, 408, 618), (618, 408, 259, 416), (414, 618, 416, 263), (262, 417, 619, 412), (417, 266, 418, 619), (619, 418, 265, 419), (412, 619, 419, 261), (268, 421, 620, 420), (421, 264, 414, 620), (620, 414, 263, 422), (420, 620, 422, 267), (266, 423, 621, 418), (423, 270, 424, 621), (621, 424, 269, 425), (418, 621, 425, 265), (272, 427, 622, 426), (427, 268, 420, 622), (622, 420, 267, 428), (426, 622, 428, 271), (270, 429, 623, 424), (429, 274, 430, 623), (623, 430, 273, 431), (424, 623, 431, 269), (276, 433, 624, 432), (433, 272, 426, 624), (624, 426, 271, 434), (432, 624, 434, 275), (274, 435, 625, 430), (435, 278, 436, 625), (625, 436, 277, 437), (430, 625, 437, 273), (280, 439, 626, 438), (439, 276, 432, 626), (626, 432, 275, 440), (438, 626, 440, 279), (278, 441, 627, 436), (441, 282, 442, 627), (627, 442, 281, 443), (436, 627, 443, 277), (284, 445, 628, 444), (445, 280, 438, 628), (628, 438, 279, 446), (444, 628, 446, 283), (282, 447, 629, 442), (447, 286, 448, 629), (629, 448, 285, 449), (442, 629, 449, 281), (288, 451, 630, 450), (451, 284, 444, 630), (630, 444, 283, 452), (450, 630, 452, 287), (286, 453, 631, 448), (453, 290, 454, 631), (631, 454, 289, 455), (448, 631, 455, 285), (292, 457, 632, 456), (457, 288, 450, 632), (632, 450, 287, 458), (456, 632, 458, 291), (290, 459, 633, 454), (459, 294, 460, 633), (633, 460, 293, 461), (454, 633, 461, 289), (296, 463, 634, 462), (463, 292, 456, 634), (634, 456, 291, 464), (462, 634, 464, 295), (294, 465, 635, 460), (465, 298, 466, 635), (635, 466, 297, 467), (460, 635, 467, 293), (300, 469, 636, 468), (469, 296, 462, 636), (636, 462, 295, 470), (468, 636, 470, 299), (298, 471, 637, 466), (471, 302, 472, 637), (637, 472, 301, 473), (466, 637, 473, 297), (304, 475, 638, 474), (475, 300, 468, 638), (638, 468, 299, 476), (474, 638, 476, 303), (302, 477, 639, 472), (477, 306, 478, 639), (639, 478, 305, 479), (472, 639, 479, 301), (308, 481, 640, 480), (481, 304, 474, 640), (640, 474, 303, 482), (480, 640, 482, 307), (306, 483, 641, 478), (483, 310, 484, 641), (641, 484, 309, 485), (478, 641, 485, 305), (312, 487, 642, 486), (487, 308, 480, 642), (642, 480, 307, 488), (486, 642, 488, 311), (310, 489, 643, 484), (489, 314, 490, 643), (643, 490, 313, 491), (484, 643, 491, 309), (316, 493, 644, 492), (493, 312, 486, 644), (644, 486, 311, 494), (492, 644, 494, 315), (314, 495, 645, 490), (495, 318, 496, 645), (645, 496, 317, 497), (490, 645, 497, 313), (320, 499, 646, 498), (499, 316, 492, 646), (646, 492, 315, 500), (498, 646, 500, 319), (318, 501, 647, 496), (501, 322, 502, 647), (647, 502, 321, 503), (496, 647, 503, 317), (324, 505, 648, 504), (505, 320, 498, 648), (648, 498, 319, 506), (504, 648, 506, 323), (322, 507, 649, 502), (507, 326, 508, 649), (649, 508, 325, 509), (502, 649, 509, 321), (328, 511, 650, 510), (511, 324, 504, 650), (650, 504, 323, 512), (510, 650, 512, 327), (326, 513, 651, 508), (513, 330, 514, 651), (651, 514, 329, 515), (508, 651, 515, 325), (332, 517, 652, 516), (517, 328, 510, 652), (652, 510, 327, 518), (516, 652, 518, 331), (330, 519, 653, 514), (519, 334, 520, 653), (653, 520, 333, 521), (514, 653, 521, 329), (336, 523, 654, 522), (523, 332, 516, 654), (654, 516, 331, 524), (522, 654, 524, 335), (334, 525, 655, 520), (525, 210, 337, 655), (655, 337, 209, 526), (520, 655, 526, 333), (212, 527, 656, 343), (527, 336, 522, 656), (656, 522, 335, 528), (343, 656, 528, 211), (209, 340, 657, 526), (213, 347, 657, 340), (217, 353, 657, 347), (221, 359, 657, 353), (225, 365, 657, 359), (229, 371, 657, 365), (233, 377, 657, 371), (237, 383, 657, 377), (241, 389, 657, 383), (245, 395, 657, 389), (249, 401, 657, 395), (253, 407, 657, 401), (257, 413, 657, 407), (261, 419, 657, 413), (265, 425, 657, 419), (269, 431, 657, 425), (273, 437, 657, 431), (277, 443, 657, 437), (281, 449, 657, 443), (285, 455, 657, 449), (289, 461, 657, 455), (293, 467, 657, 461), (297, 473, 657, 467), (301, 479, 657, 473), (305, 485, 657, 479), (309, 491, 657, 485), (313, 497, 657, 491), (317, 503, 657, 497), (321, 509, 657, 503), (325, 515, 657, 509), (329, 521, 657, 515), (333, 526, 657, 521)])
me_cylinder_005.polygons.foreach_set('use_smooth', [1, 1, 1, 1, 1, 1, 1, 1, 1, 1, 1, 1, 1, 1, 1, 1, 1, 1, 1, 1, 1, 1, 1, 1, 1, 1, 1, 1, 1, 1, 1, 1, 1, 1, 1, 1, 1, 1, 1, 1, 1, 1, 1, 1, 1, 1, 1, 1, 1, 1, 1, 1, 1, 1, 1, 1, 1, 1, 1, 1, 1, 1, 1, 1, 1, 1, 1, 1, 1, 1, 1, 1, 1, 1, 1, 1, 1, 1, 1, 1, 1, 1, 1, 1, 1, 1, 1, 1, 1, 1, 1, 1, 1, 1, 1, 1, 1, 1, 0, 0, 0, 0, 0, 0, 0, 0, 0, 0, 0, 0, 0, 0, 0, 0, 0, 0, 0, 0, 0, 0, 0, 0, 0, 0, 0, 0, 0, 0, 0, 0, 0, 0, 0, 0, 0, 0, 0, 0, 0, 0, 0, 0, 0, 0, 0, 0, 0, 0, 0, 0, 0, 0, 0, 0, 0, 0, 0, 0, 0, 0, 0, 0, 1, 1, 1, 1, 1, 1, 1, 1, 1, 1, 1, 1, 1, 1, 1, 1, 1, 1, 1, 1, 1, 1, 1, 1, 1, 1, 1, 1, 1, 1, 1, 1, 1, 1, 1, 1, 1, 1, 1, 1, 1, 1, 1, 1, 1, 1, 1, 1, 1, 1, 1, 1, 1, 1, 1, 1, 1, 1, 1, 1, 1, 1, 1, 1, 1, 1, 1, 1, 1, 1, 1, 1, 1, 1, 1, 1, 1, 1, 1, 1, 1, 1, 1, 1, 1, 1, 1, 1, 1, 1, 1, 1, 1, 1, 1, 1, 1, 1, 1, 1, 1, 1, 1, 1, 1, 1, 1, 1, 1, 1, 1, 1, 1, 1, 1, 1, 1, 1, 1, 1, 1, 1, 1, 1, 1, 1, 1, 1, 1, 1, 1, 1, 1, 1, 1, 1, 1, 1, 1, 1, 1, 1, 1, 1, 1, 1, 1, 1, 1, 1, 1, 1, 1, 1, 1, 1, 1, 1, 1, 1, 1, 1, 1, 1, 1, 1, 1, 1, 1, 1, 1, 1, 1, 1, 1, 1, 1, 1, 1, 1, 1, 1, 1, 1, 1, 1, 1, 1, 1, 1, 1, 1, 1, 1, 1, 1, 1, 1, 1, 1, 1, 1, 1, 1, 1, 1, 1, 1, 1, 1, 1, 1, 1, 1, 1, 1, 1, 1, 1, 1, 1, 1, 1, 1, 1, 1, 1, 1, 1, 1, 1, 1, 1, 1, 1, 1, 1, 1, 1, 1, 1, 1, 1, 1, 1, 1, 1, 1, 1, 1, 1, 1, 1, 1, 1, 1, 1, 1, 1, 1, 1, 1, 1, 1, 1, 1, 1, 1, 1, 1, 1, 1, 1, 1, 1, 1, 1, 1, 1, 1, 1, 1, 1, 1, 1, 1, 1, 1, 1, 1, 1, 1, 1, 1, 1, 1, 1, 1, 1, 1, 1, 1, 1, 1, 1, 1, 1, 1, 1, 1, 1, 1, 1, 1, 1, 1, 1, 1, 1, 1, 1, 1, 1, 1, 1, 1, 1, 1, 1, 1, 1, 1, 1, 1, 1, 1, 1, 1, 1, 1, 1, 1, 1, 1, 1, 1, 1, 1, 1, 1, 1, 1, 1, 1, 1, 1, 1, 1, 1, 1, 1, 1, 1, 1, 1, 1, 1, 1, 1, 1, 1, 1, 1, 1, 1, 1, 1, 1, 1, 1, 1, 1, 1, 1, 1, 1, 1, 1, 1, 1, 1, 1, 1, 1, 1, 1, 1, 1, 1, 1, 1, 1, 1, 1, 1, 1, 1, 1, 1, 1, 1, 1, 1, 1, 1, 1, 1])
me_cylinder_005.polygons.foreach_set('material_index', [0, 0, 0, 0, 0, 0, 0, 0, 0, 0, 0, 0, 0, 0, 0, 0, 0, 0, 0, 0, 0, 0, 0, 0, 0, 0, 0, 0, 0, 0, 0, 0, 0, 0, 0, 0, 0, 0, 0, 0, 0, 0, 0, 0, 0, 0, 0, 0, 0, 0, 0, 0, 0, 0, 0, 0, 0, 0, 0, 0, 0, 0, 0, 0, 0, 0, 0, 0, 0, 0, 0, 0, 0, 0, 0, 0, 0, 0, 0, 0, 0, 0, 0, 0, 0, 0, 0, 0, 0, 0, 0, 0, 0, 0, 0, 0, 0, 0, 1, 1, 1, 1, 1, 1, 1, 1, 1, 1, 1, 1, 1, 1, 1, 1, 1, 1, 1, 1, 1, 1, 1, 1, 1, 1, 1, 1, 1, 1, 1, 1, 1, 1, 1, 1, 1, 1, 1, 1, 1, 1, 1, 1, 1, 1, 1, 1, 1, 1, 1, 1, 1, 1, 1, 1, 1, 1, 1, 1, 1, 1, 1, 1, 2, 2, 2, 2, 2, 2, 2, 2, 2, 2, 2, 2, 2, 2, 2, 2, 2, 2, 2, 2, 2, 2, 2, 2, 2, 2, 2, 2, 2, 2, 2, 2, 2, 2, 2, 2, 2, 2, 2, 2, 2, 2, 2, 2, 2, 2, 2, 2, 2, 2, 2, 2, 2, 2, 2, 2, 2, 2, 2, 2, 2, 2, 2, 2, 2, 2, 2, 2, 2, 2, 2, 2, 2, 2, 2, 2, 2, 2, 2, 2, 2, 2, 2, 2, 2, 2, 2, 2, 2, 2, 2, 2, 2, 2, 2, 2, 2, 2, 2, 2, 2, 2, 2, 2, 2, 2, 2, 2, 2, 2, 2, 2, 2, 2, 2, 2, 2, 2, 2, 2, 2, 2, 2, 2, 2, 2, 2, 2, 2, 2, 2, 2, 2, 2, 2, 2, 2, 2, 2, 2, 2, 2, 2, 2, 2, 2, 2, 2, 2, 2, 2, 2, 2, 2, 2, 2, 2, 2, 2, 2, 2, 2, 2, 2, 2, 2, 2, 2, 2, 2, 2, 2, 2, 2, 2, 2, 2, 2, 2, 2, 2, 2, 2, 2, 2, 2, 2, 2, 2, 2, 2, 2, 2, 2, 2, 2, 2, 2, 2, 2, 2, 2, 2, 2, 2, 2, 2, 2, 2, 2, 2, 2, 2, 2, 2, 2, 2, 2, 2, 2, 2, 2, 2, 2, 2, 2, 2, 2, 2, 2, 2, 2, 2, 2, 2, 2, 2, 2, 2, 2, 2, 2, 2, 2, 2, 2, 2, 2, 2, 2, 2, 2, 2, 2, 2, 2, 2, 2, 2, 2, 2, 2, 2, 2, 2, 2, 2, 2, 2, 2, 2, 2, 2, 2, 2, 2, 2, 2, 2, 2, 2, 2, 2, 2, 2, 2, 2, 2, 2, 2, 2, 2, 2, 2, 2, 2, 2, 2, 2, 2, 2, 2, 2, 2, 2, 2, 2, 2, 2, 2, 2, 2, 2, 2, 2, 2, 2, 2, 2, 2, 2, 2, 2, 2, 2, 2, 2, 2, 2, 2, 2, 2, 2, 2, 2, 2, 2, 2, 2, 2, 2, 2, 2, 2, 2, 2, 2, 2, 2, 2, 2, 2, 2, 2, 2, 2, 2, 2, 2, 2, 2, 2, 2, 2, 2, 2, 2, 2, 2, 2, 2, 2, 2, 2, 2, 2, 2, 2, 2, 2, 2, 2, 2, 2, 2, 2, 2, 2, 2, 2, 2, 2, 2, 2, 2, 2, 2, 2, 2, 2, 2, 2, 2, 2, 2, 2, 2, 2, 2, 2, 2, 2, 2, 2, 2, 2, 2])
_uv = me_cylinder_005.uv_layers.new(name='UVMap')
_uv.uv.foreach_set('vector', [0.4642, 0.015, 0.4642, 0.985, 0.5, 0.985, 0.5, 0.015, 0.5702, 0.015, 0.5702, 0.985, 0.6019, 0.985, 0.6019, 0.015, 0.6019, 0.015, 0.6019, 0.985, 0.6297, 0.985, 0.6297, 0.015, 0.6297, 0.015, 0.6297, 0.985, 0.6525, 0.985, 0.6525, 0.015, 0.6525, 0.015, 0.6525, 0.985, 0.6695, 0.985, 0.6695, 0.015, 0.6695, 0.015, 0.6695, 0.985, 0.6799, 0.985, 0.6799, 0.015, 0.6799, 0.015, 0.6799, 0.985, 0.6834, 0.985, 0.6834, 0.015, 0.6834, 0.015, 0.6834, 0.985, 0.6799, 0.985, 0.6799, 0.015, 0.6799, 0.015, 0.6799, 0.985, 0.6695, 0.985, 0.6695, 0.015, 0.6695, 0.015, 0.6695, 0.985, 0.6525, 0.985, 0.6525, 0.015, 0.6525, 0.015, 0.6525, 0.985, 0.6297, 0.985, 0.6297, 0.015, 0.6297, 0.015, 0.6297, 0.985, 0.6019, 0.985, 0.6019, 0.015, 0.6019, 0.015, 0.6019, 0.985, 0.5702, 0.985, 0.5702, 0.015, 0.5702, 0.015, 0.5702, 0.985, 0.5358, 0.985, 0.5358, 0.015, 0.5358, 0.015, 0.5358, 0.985, 0.5, 0.985, 0.5, 0.015, 0.5, 0.015, 0.5, 0.985, 0.4642, 0.985, 0.4642, 0.015, 0.4642, 0.015, 0.4642, 0.985, 0.4298, 0.985, 0.4298, 0.015, 0.4298, 0.015, 0.4298, 0.985, 0.3981, 0.985, 0.3981, 0.015, 0.3981, 0.015, 0.3981, 0.985, 0.3703, 0.985, 0.3703, 0.015, 0.3703, 0.015, 0.3703, 0.985, 0.3475, 0.985, 0.3475, 0.015, 0.3475, 0.015, 0.3475, 0.985, 0.3305, 0.985, 0.3305, 0.015, 0.3305, 0.015, 0.3305, 0.985, 0.3201, 0.985, 0.3201, 0.015, 0.3201, 0.015, 0.3201, 0.985, 0.3166, 0.985, 0.3166, 0.015, 0.3166, 0.015, 0.3166, 0.985, 0.3201, 0.985, 0.3201, 0.015, 0.3201, 0.015, 0.3201, 0.985, 0.3305, 0.985, 0.3305, 0.015, 0.3305, 0.015, 0.3305, 0.985, 0.3475, 0.985, 0.3475, 0.015, 0.3475, 0.015, 0.3475, 0.985, 0.3703, 0.985, 0.3703, 0.015, 0.3703, 0.015, 0.3703, 0.985, 0.3981, 0.985, 0.3981, 0.015, 0.3981, 0.015, 0.3981, 0.985, 0.4298, 0.985, 0.4298, 0.015, 0.4298, 0.015, 0.4298, 0.985, 0.4642, 0.985, 0.4642, 0.015, 0.5358, 0.015, 0.5358, 0.985, 0.5702, 0.985, 0.5702, 0.015, 0.5347, 1.0, 0.5, 1.0, 0.4653, 1.0, 0.4319, 1.0, 0.4012, 1.0, 0.3742, 1.0, 0.3521, 1.0, 0.3356, 1.0, 0.3255, 1.0, 0.3221, 1.0, 0.3255, 1.0, 0.3356, 1.0, 0.3521, 1.0, 0.3742, 1.0, 0.4012, 1.0, 0.4319, 1.0, 0.4653, 1.0, 0.5, 1.0, 0.5347, 1.0, 0.5681, 1.0, 0.5988, 1.0, 0.6258, 1.0, 0.6479, 1.0, 0.6644, 1.0, 0.6745, 1.0, 0.6779, 1.0, 0.6745, 1.0, 0.6644, 1.0, 0.6479, 1.0, 0.6258, 1.0, 0.5988, 1.0, 0.5681, 1.0, 0.5, 0.015, 0.5, 0.985, 0.5358, 0.985, 0.5358, 0.015, 0.5, 0.015, 0.5358, 0.015, 0.5347, 0.0, 0.5, 0.0, 0.5358, 0.985, 0.5, 0.985, 0.5, 1.0, 0.5347, 1.0, 0.5358, 0.015, 0.5702, 0.015, 0.5681, 0.0, 0.5347, 0.0, 0.5702, 0.985, 0.5358, 0.985, 0.5347, 1.0, 0.5681, 1.0, 0.5702, 0.015, 0.6019, 0.015, 0.5988, 0.0, 0.5681, 0.0, 0.6019, 0.985, 0.5702, 0.985, 0.5681, 1.0, 0.5988, 1.0, 0.6019, 0.015, 0.6297, 0.015, 0.6258, 0.0, 0.5988, 0.0, 0.6297, 0.985, 0.6019, 0.985, 0.5988, 1.0, 0.6258, 1.0, 0.6297, 0.015, 0.6525, 0.015, 0.6479, 0.0, 0.6258, 0.0, 0.6525, 0.985, 0.6297, 0.985, 0.6258, 1.0, 0.6479, 1.0, 0.6525, 0.015, 0.6695, 0.015, 0.6644, 0.0, 0.6479, 0.0, 0.6695, 0.985, 0.6525, 0.985, 0.6479, 1.0, 0.6644, 1.0, 0.6695, 0.015, 0.6799, 0.015, 0.6745, 0.0, 0.6644, 0.0, 0.6799, 0.985, 0.6695, 0.985, 0.6644, 1.0, 0.6745, 1.0, 0.6799, 0.015, 0.6834, 0.015, 0.6779, 0.0, 0.6745, 0.0, 0.6834, 0.985, 0.6799, 0.985, 0.6745, 1.0, 0.6779, 1.0, 0.6834, 0.015, 0.6799, 0.015, 0.6745, 0.0, 0.6779, 0.0, 0.6799, 0.985, 0.6834, 0.985, 0.6779, 1.0, 0.6745, 1.0, 0.6799, 0.015, 0.6695, 0.015, 0.6644, 0.0, 0.6745, 0.0, 0.6695, 0.985, 0.6799, 0.985, 0.6745, 1.0, 0.6644, 1.0, 0.6695, 0.015, 0.6525, 0.015, 0.6479, 8.941e-08, 0.6644, 0.0, 0.6525, 0.985, 0.6695, 0.985, 0.6644, 1.0, 0.6479, 1.0, 0.6525, 0.015, 0.6297, 0.015, 0.6258, 8.941e-08, 0.6479, 8.941e-08, 0.6297, 0.985, 0.6525, 0.985, 0.6479, 1.0, 0.6258, 1.0, 0.6297, 0.015, 0.6019, 0.015, 0.5988, 8.941e-08, 0.6258, 8.941e-08, 0.6019, 0.985, 0.6297, 0.985, 0.6258, 1.0, 0.5988, 1.0, 0.6019, 0.015, 0.5702, 0.015, 0.5681, 8.941e-08, 0.5988, 8.941e-08, 0.5702, 0.985, 0.6019, 0.985, 0.5988, 1.0, 0.5681, 1.0, 0.5702, 0.015, 0.5358, 0.015, 0.5347, 8.941e-08, 0.5681, 8.941e-08, 0.5358, 0.985, 0.5702, 0.985, 0.5681, 1.0, 0.5347, 1.0, 0.5358, 0.015, 0.5, 0.015, 0.5, 8.941e-08, 0.5347, 8.941e-08, 0.5, 0.985, 0.5358, 0.985, 0.5347, 1.0, 0.5, 1.0, 0.5, 0.015, 0.4642, 0.015, 0.4653, 8.941e-08, 0.5, 8.941e-08, 0.4642, 0.985, 0.5, 0.985, 0.5, 1.0, 0.4653, 1.0, 0.4642, 0.015, 0.4298, 0.015, 0.4319, 8.941e-08, 0.4653, 8.941e-08, 0.4298, 0.985, 0.4642, 0.985, 0.4653, 1.0, 0.4319, 1.0, 0.4298, 0.015, 0.3981, 0.015, 0.4012, 8.941e-08, 0.4319, 8.941e-08, 0.3981, 0.985, 0.4298, 0.985, 0.4319, 1.0, 0.4012, 1.0, 0.3981, 0.015, 0.3703, 0.015, 0.3742, 8.941e-08, 0.4012, 8.941e-08, 0.3703, 0.985, 0.3981, 0.985, 0.4012, 1.0, 0.3742, 1.0, 0.3703, 0.015, 0.3475, 0.015, 0.3521, 8.941e-08, 0.3742, 8.941e-08, 0.3475, 0.985, 0.3703, 0.985, 0.3742, 1.0, 0.3521, 1.0, 0.3475, 0.015, 0.3305, 0.015, 0.3356, 0.0, 0.3521, 8.941e-08, 0.3305, 0.985, 0.3475, 0.985, 0.3521, 1.0, 0.3356, 1.0, 0.3305, 0.015, 0.3201, 0.015, 0.3255, 0.0, 0.3356, 0.0, 0.3201, 0.985, 0.3305, 0.985, 0.3356, 1.0, 0.3255, 1.0, 0.3201, 0.015, 0.3166, 0.015, 0.3221, 0.0, 0.3255, 0.0, 0.3166, 0.985, 0.3201, 0.985, 0.3255, 1.0, 0.3221, 1.0, 0.3166, 0.015, 0.3201, 0.015, 0.3255, 0.0, 0.3221, 0.0, 0.3201, 0.985, 0.3166, 0.985, 0.3221, 1.0, 0.3255, 1.0, 0.3201, 0.015, 0.3305, 0.015, 0.3356, 0.0, 0.3255, 0.0, 0.3305, 0.985, 0.3201, 0.985, 0.3255, 1.0, 0.3356, 1.0, 0.3305, 0.015, 0.3475, 0.015, 0.3521, 0.0, 0.3356, 0.0, 0.3475, 0.985, 0.3305, 0.985, 0.3356, 1.0, 0.3521, 1.0, 0.3475, 0.015, 0.3703, 0.015, 0.3742, 0.0, 0.3521, 0.0, 0.3703, 0.985, 0.3475, 0.985, 0.3521, 1.0, 0.3742, 1.0, 0.3703, 0.015, 0.3981, 0.015, 0.4012, 0.0, 0.3742, 0.0, 0.3981, 0.985, 0.3703, 0.985, 0.3742, 1.0, 0.4012, 1.0, 0.3981, 0.015, 0.4298, 0.015, 0.4319, 0.0, 0.4012, 0.0, 0.4298, 0.985, 0.3981, 0.985, 0.4012, 1.0, 0.4319, 1.0, 0.4298, 0.015, 0.4642, 0.015, 0.4653, 0.0, 0.4319, 0.0, 0.4642, 0.985, 0.4298, 0.985, 0.4319, 1.0, 0.4653, 1.0, 0.4642, 0.015, 0.5, 0.015, 0.5, 0.0, 0.4653, 0.0, 0.5, 0.985, 0.4642, 0.985, 0.4653, 1.0, 0.5, 1.0, 0.5, 0.0, 0.5347, 0.0, 0.5681, 0.0, 0.5988, 0.0, 0.6258, 0.0, 0.6479, 0.0, 0.6644, 0.0, 0.6745, 0.0, 0.6779, 0.0, 0.6745, 0.0, 0.6644, 0.0, 0.6479, 8.941e-08, 0.6258, 8.941e-08, 0.5988, 8.941e-08, 0.5681, 8.941e-08, 0.5347, 8.941e-08, 0.5, 8.941e-08, 0.4653, 8.941e-08, 0.4319, 8.941e-08, 0.4012, 8.941e-08, 0.3742, 8.941e-08, 0.3521, 8.941e-08, 0.3356, 0.0, 0.3255, 0.0, 0.3221, 0.0, 0.3255, 0.0, 0.3356, 0.0, 0.3521, 0.0, 0.3742, 0.0, 0.4012, 0.0, 0.4319, 0.0, 0.4653, 0.0, 0.125, 0.125, 0.25, 0.125, 0.25, 0.25, 0.125, 0.25, 0.25, 0.125, 0.375, 0.125, 0.375, 0.25, 0.25, 0.25, 0.375, 0.125, 0.5, 0.125, 0.5, 0.25, 0.375, 0.25, 0.5, 0.125, 0.625, 0.125, 0.625, 0.25, 0.5, 0.25, 0.625, 0.125, 0.75, 0.125, 0.75, 0.25, 0.625, 0.25, 0.75, 0.125, 0.875, 0.125, 0.875, 0.25, 0.75, 0.25, 0.125, 0.25, 0.25, 0.25, 0.25, 0.375, 0.125, 0.375, 0.25, 0.25, 0.375, 0.25, 0.375, 0.375, 0.25, 0.375, 0.375, 0.25, 0.5, 0.25, 0.5, 0.375, 0.375, 0.375, 0.5, 0.25, 0.625, 0.25, 0.625, 0.375, 0.5, 0.375, 0.625, 0.25, 0.75, 0.25, 0.75, 0.375, 0.625, 0.375, 0.75, 0.25, 0.875, 0.25, 0.875, 0.375, 0.75, 0.375, 0.125, 0.375, 0.25, 0.375, 0.25, 0.5, 0.125, 0.5, 0.25, 0.375, 0.375, 0.375, 0.375, 0.5, 0.25, 0.5, 0.375, 0.375, 0.5, 0.375, 0.5, 0.5, 0.375, 0.5, 0.5, 0.375, 0.625, 0.375, 0.625, 0.5, 0.5, 0.5, 0.625, 0.375, 0.75, 0.375, 0.75, 0.5, 0.625, 0.5, 0.75, 0.375, 0.875, 0.375, 0.875, 0.5, 0.75, 0.5, 0.125, 0.5, 0.25, 0.5, 0.25, 0.625, 0.125, 0.625, 0.25, 0.5, 0.375, 0.5, 0.375, 0.625, 0.25, 0.625, 0.375, 0.5, 0.5, 0.5, 0.5, 0.625, 0.375, 0.625, 0.5, 0.5, 0.625, 0.5, 0.625, 0.625, 0.5, 0.625, 0.625, 0.5, 0.75, 0.5, 0.75, 0.625, 0.625, 0.625, 0.75, 0.5, 0.875, 0.5, 0.875, 0.625, 0.75, 0.625, 0.125, 0.625, 0.25, 0.625, 0.25, 0.75, 0.125, 0.75, 0.25, 0.625, 0.375, 0.625, 0.375, 0.75, 0.25, 0.75, 0.375, 0.625, 0.5, 0.625, 0.5, 0.75, 0.375, 0.75, 0.5, 0.625, 0.625, 0.625, 0.625, 0.75, 0.5, 0.75, 0.625, 0.625, 0.75, 0.625, 0.75, 0.75, 0.625, 0.75, 0.75, 0.625, 0.875, 0.625, 0.875, 0.75, 0.75, 0.75, 0.125, 0.75, 0.25, 0.75, 0.25, 0.875, 0.125, 0.875, 0.25, 0.75, 0.375, 0.75, 0.375, 0.875, 0.25, 0.875, 0.375, 0.75, 0.5, 0.75, 0.5, 0.875, 0.375, 0.875, 0.5, 0.75, 0.625, 0.75, 0.625, 0.875, 0.5, 0.875, 0.625, 0.75, 0.75, 0.75, 0.75, 0.875, 0.625, 0.875, 0.75, 0.75, 0.875, 0.75, 0.875, 0.875, 0.75, 0.875, 0.0, 0.0, 0.125, 0.0, 0.125, 0.125, 0.0, 0.125, 0.125, 0.0, 0.25, 0.0, 0.25, 0.125, 0.125, 0.125, 0.25, 0.0, 0.375, 0.0, 0.375, 0.125, 0.25, 0.125, 0.375, 0.0, 0.5, 0.0, 0.5, 0.125, 0.375, 0.125, 0.5, 0.0, 0.625, 0.0, 0.625, 0.125, 0.5, 0.125, 0.625, 0.0, 0.75, 0.0, 0.75, 0.125, 0.625, 0.125, 0.75, 0.0, 0.875, 0.0, 0.875, 0.125, 0.75, 0.125, 0.875, 0.0, 1.0, 0.0, 1.0, 0.125, 0.875, 0.125, 0.875, 0.125, 1.0, 0.125, 1.0, 0.25, 0.875, 0.25, 0.875, 0.25, 1.0, 0.25, 1.0, 0.375, 0.875, 0.375, 0.875, 0.375, 1.0, 0.375, 1.0, 0.5, 0.875, 0.5, 0.875, 0.5, 1.0, 0.5, 1.0, 0.625, 0.875, 0.625, 0.875, 0.625, 1.0, 0.625, 1.0, 0.75, 0.875, 0.75, 0.875, 0.75, 1.0, 0.75, 1.0, 0.875, 0.875, 0.875, 0.875, 0.875, 1.0, 0.875, 1.0, 1.0, 0.875, 1.0, 0.75, 0.875, 0.875, 0.875, 0.875, 1.0, 0.75, 1.0, 0.625, 0.875, 0.75, 0.875, 0.75, 1.0, 0.625, 1.0, 0.5, 0.875, 0.625, 0.875, 0.625, 1.0, 0.5, 1.0, 0.375, 0.875, 0.5, 0.875, 0.5, 1.0, 0.375, 1.0, 0.25, 0.875, 0.375, 0.875, 0.375, 1.0, 0.25, 1.0, 0.125, 0.875, 0.25, 0.875, 0.25, 1.0, 0.125, 1.0, 0.0, 0.875, 0.125, 0.875, 0.125, 1.0, 0.0, 1.0, 0.0, 0.75, 0.125, 0.75, 0.125, 0.875, 0.0, 0.875, 0.0, 0.625, 0.125, 0.625, 0.125, 0.75, 0.0, 0.75, 0.0, 0.5, 0.125, 0.5, 0.125, 0.625, 0.0, 0.625, 0.0, 0.375, 0.125, 0.375, 0.125, 0.5, 0.0, 0.5, 0.0, 0.25, 0.125, 0.25, 0.125, 0.375, 0.0, 0.375, 0.0, 0.125, 0.125, 0.125, 0.125, 0.25, 0.0, 0.25, 0.4481, 0.174, 0.4481, 0.5, 0.451, 0.5, 0.451, 0.174, 0.4481, 0.5, 0.4481, 0.826, 0.451, 0.826, 0.451, 0.5, 0.451, 0.5, 0.451, 0.826, 0.454, 0.826, 0.454, 0.5, 0.451, 0.174, 0.451, 0.5, 0.454, 0.5, 0.454, 0.174, 0.4654, 0.174, 0.4655, 0.5, 0.4682, 0.5, 0.4681, 0.174, 0.4655, 0.5, 0.4654, 0.826, 0.4681, 0.826, 0.4682, 0.5, 0.4682, 0.5, 0.4681, 0.826, 0.4706, 0.826, 0.4707, 0.5, 0.4681, 0.174, 0.4682, 0.5, 0.4707, 0.5, 0.4706, 0.174, 0.4706, 0.174, 0.4707, 0.5, 0.4731, 0.5, 0.473, 0.174, 0.4707, 0.5, 0.4706, 0.826, 0.473, 0.826, 0.4731, 0.5, 0.4731, 0.5, 0.473, 0.826, 0.4752, 0.826, 0.4752, 0.5, 0.473, 0.174, 0.4731, 0.5, 0.4752, 0.5, 0.4752, 0.174, 0.4752, 0.174, 0.4752, 0.5, 0.4772, 0.5, 0.4771, 0.174, 0.4752, 0.5, 0.4752, 0.826, 0.4771, 0.826, 0.4772, 0.5, 0.4772, 0.5, 0.4771, 0.826, 0.4789, 0.826, 0.479, 0.5, 0.4771, 0.174, 0.4772, 0.5, 0.479, 0.5, 0.4789, 0.174, 0.4789, 0.174, 0.479, 0.5, 0.4805, 0.5, 0.4804, 0.174, 0.479, 0.5, 0.4789, 0.826, 0.4804, 0.826, 0.4805, 0.5, 0.4805, 0.5, 0.4804, 0.826, 0.4817, 0.826, 0.4818, 0.5, 0.4804, 0.174, 0.4805, 0.5, 0.4818, 0.5, 0.4817, 0.174, 0.4817, 0.174, 0.4818, 0.5, 0.4828, 0.5, 0.4827, 0.174, 0.4818, 0.5, 0.4817, 0.826, 0.4827, 0.826, 0.4828, 0.5, 0.4828, 0.5, 0.4827, 0.826, 0.4834, 0.826, 0.4835, 0.5, 0.4827, 0.174, 0.4828, 0.5, 0.4835, 0.5, 0.4834, 0.174, 0.4834, 0.174, 0.4835, 0.5, 0.4839, 0.5, 0.4838, 0.174, 0.4835, 0.5, 0.4834, 0.826, 0.4838, 0.826, 0.4839, 0.5, 0.4839, 0.5, 0.4838, 0.826, 0.484, 0.826, 0.4841, 0.5, 0.4838, 0.174, 0.4839, 0.5, 0.4841, 0.5, 0.484, 0.174, 0.484, 0.174, 0.4841, 0.5, 0.4839, 0.5, 0.4838, 0.174, 0.4841, 0.5, 0.484, 0.826, 0.4838, 0.826, 0.4839, 0.5, 0.4839, 0.5, 0.4838, 0.826, 0.4834, 0.826, 0.4835, 0.5, 0.4838, 0.174, 0.4839, 0.5, 0.4835, 0.5, 0.4834, 0.174, 0.4834, 0.174, 0.4835, 0.5, 0.4828, 0.5, 0.4827, 0.174, 0.4835, 0.5, 0.4834, 0.826, 0.4827, 0.826, 0.4828, 0.5, 0.4828, 0.5, 0.4827, 0.826, 0.4817, 0.826, 0.4818, 0.5, 0.4827, 0.174, 0.4828, 0.5, 0.4818, 0.5, 0.4817, 0.174, 0.4817, 0.174, 0.4818, 0.5, 0.4805, 0.5, 0.4804, 0.174, 0.4818, 0.5, 0.4817, 0.826, 0.4804, 0.826, 0.4805, 0.5, 0.4805, 0.5, 0.4804, 0.826, 0.4789, 0.826, 0.479, 0.5, 0.4804, 0.174, 0.4805, 0.5, 0.479, 0.5, 0.4789, 0.174, 0.4789, 0.174, 0.479, 0.5, 0.4772, 0.5, 0.4771, 0.174, 0.479, 0.5, 0.4789, 0.826, 0.4771, 0.826, 0.4772, 0.5, 0.4772, 0.5, 0.4771, 0.826, 0.4752, 0.826, 0.4752, 0.5, 0.4771, 0.174, 0.4772, 0.5, 0.4752, 0.5, 0.4752, 0.174, 0.4752, 0.174, 0.4752, 0.5, 0.4731, 0.5, 0.473, 0.174, 0.4752, 0.5, 0.4752, 0.826, 0.473, 0.826, 0.4731, 0.5, 0.4731, 0.5, 0.473, 0.826, 0.4706, 0.826, 0.4707, 0.5, 0.473, 0.174, 0.4731, 0.5, 0.4707, 0.5, 0.4706, 0.174, 0.4706, 0.174, 0.4707, 0.5, 0.4682, 0.5, 0.4681, 0.174, 0.4707, 0.5, 0.4706, 0.826, 0.4681, 0.826, 0.4682, 0.5, 0.4682, 0.5, 0.4681, 0.826, 0.4654, 0.826, 0.4655, 0.5, 0.4681, 0.174, 0.4682, 0.5, 0.4655, 0.5, 0.4654, 0.174, 0.4654, 0.174, 0.4655, 0.5, 0.4627, 0.5, 0.4627, 0.174, 0.4655, 0.5, 0.4654, 0.826, 0.4627, 0.826, 0.4627, 0.5, 0.4627, 0.5, 0.4627, 0.826, 0.4598, 0.826, 0.4598, 0.5, 0.4627, 0.174, 0.4627, 0.5, 0.4598, 0.5, 0.4598, 0.174, 0.4598, 0.174, 0.4598, 0.5, 0.4569, 0.5, 0.4569, 0.174, 0.4598, 0.5, 0.4598, 0.826, 0.4569, 0.826, 0.4569, 0.5, 0.4569, 0.5, 0.4569, 0.826, 0.454, 0.826, 0.454, 0.5, 0.4569, 0.174, 0.4569, 0.5, 0.454, 0.5, 0.454, 0.174, 0.454, 0.174, 0.454, 0.5, 0.451, 0.5, 0.451, 0.174, 0.454, 0.5, 0.454, 0.826, 0.451, 0.826, 0.451, 0.5, 0.451, 0.5, 0.451, 0.826, 0.4481, 0.826, 0.4481, 0.5, 0.451, 0.174, 0.451, 0.5, 0.4481, 0.5, 0.4481, 0.174, 0.4481, 0.174, 0.4481, 0.5, 0.4452, 0.5, 0.4453, 0.174, 0.4481, 0.5, 0.4481, 0.826, 0.4453, 0.826, 0.4452, 0.5, 0.4452, 0.5, 0.4453, 0.826, 0.4425, 0.826, 0.4424, 0.5, 0.4453, 0.174, 0.4452, 0.5, 0.4424, 0.5, 0.4425, 0.174, 0.4425, 0.174, 0.4424, 0.5, 0.4398, 0.5, 0.4398, 0.174, 0.4424, 0.5, 0.4425, 0.826, 0.4398, 0.826, 0.4398, 0.5, 0.4398, 0.5, 0.4398, 0.826, 0.4373, 0.826, 0.4372, 0.5, 0.4398, 0.174, 0.4398, 0.5, 0.4372, 0.5, 0.4373, 0.174, 0.4373, 0.174, 0.4372, 0.5, 0.4349, 0.5, 0.4349, 0.174, 0.4372, 0.5, 0.4373, 0.826, 0.4349, 0.826, 0.4349, 0.5, 0.4349, 0.5, 0.4349, 0.826, 0.4328, 0.826, 0.4327, 0.5, 0.4349, 0.174, 0.4349, 0.5, 0.4327, 0.5, 0.4328, 0.174, 0.4328, 0.174, 0.4327, 0.5, 0.4307, 0.5, 0.4308, 0.174, 0.4327, 0.5, 0.4328, 0.826, 0.4308, 0.826, 0.4307, 0.5, 0.4307, 0.5, 0.4308, 0.826, 0.429, 0.826, 0.4289, 0.5, 0.4308, 0.174, 0.4307, 0.5, 0.4289, 0.5, 0.429, 0.174, 0.429, 0.174, 0.4289, 0.5, 0.4274, 0.5, 0.4275, 0.174, 0.4289, 0.5, 0.429, 0.826, 0.4275, 0.826, 0.4274, 0.5, 0.4274, 0.5, 0.4275, 0.826, 0.4263, 0.826, 0.4262, 0.5, 0.4275, 0.174, 0.4274, 0.5, 0.4262, 0.5, 0.4263, 0.174, 0.4263, 0.174, 0.4262, 0.5, 0.4252, 0.5, 0.4253, 0.174, 0.4262, 0.5, 0.4263, 0.826, 0.4253, 0.826, 0.4252, 0.5, 0.4252, 0.5, 0.4253, 0.826, 0.4246, 0.826, 0.4244, 0.5, 0.4253, 0.174, 0.4252, 0.5, 0.4244, 0.5, 0.4246, 0.174, 0.4246, 0.174, 0.4244, 0.5, 0.424, 0.5, 0.4241, 0.174, 0.4244, 0.5, 0.4246, 0.826, 0.4241, 0.826, 0.424, 0.5, 0.424, 0.5, 0.4241, 0.826, 0.424, 0.826, 0.4239, 0.5, 0.4241, 0.174, 0.424, 0.5, 0.4239, 0.5, 0.424, 0.174, 0.424, 0.174, 0.4239, 0.5, 0.424, 0.5, 0.4241, 0.174, 0.4239, 0.5, 0.424, 0.826, 0.4241, 0.826, 0.424, 0.5, 0.424, 0.5, 0.4241, 0.826, 0.4246, 0.826, 0.4244, 0.5, 0.4241, 0.174, 0.424, 0.5, 0.4244, 0.5, 0.4246, 0.174, 0.4246, 0.174, 0.4244, 0.5, 0.4252, 0.5, 0.4253, 0.174, 0.4244, 0.5, 0.4246, 0.826, 0.4253, 0.826, 0.4252, 0.5, 0.4252, 0.5, 0.4253, 0.826, 0.4263, 0.826, 0.4262, 0.5, 0.4253, 0.174, 0.4252, 0.5, 0.4262, 0.5, 0.4263, 0.174, 0.4263, 0.174, 0.4262, 0.5, 0.4274, 0.5, 0.4275, 0.174, 0.4262, 0.5, 0.4263, 0.826, 0.4275, 0.826, 0.4274, 0.5, 0.4274, 0.5, 0.4275, 0.826, 0.429, 0.826, 0.4289, 0.5, 0.4275, 0.174, 0.4274, 0.5, 0.4289, 0.5, 0.429, 0.174, 0.429, 0.174, 0.4289, 0.5, 0.4307, 0.5, 0.4308, 0.174, 0.4289, 0.5, 0.429, 0.826, 0.4308, 0.826, 0.4307, 0.5, 0.4307, 0.5, 0.4308, 0.826, 0.4328, 0.826, 0.4327, 0.5, 0.4308, 0.174, 0.4307, 0.5, 0.4327, 0.5, 0.4328, 0.174, 0.4328, 0.174, 0.4327, 0.5, 0.4349, 0.5, 0.4349, 0.174, 0.4327, 0.5, 0.4328, 0.826, 0.4349, 0.826, 0.4349, 0.5, 0.4349, 0.5, 0.4349, 0.826, 0.4373, 0.826, 0.4372, 0.5, 0.4349, 0.174, 0.4349, 0.5, 0.4372, 0.5, 0.4373, 0.174, 0.4373, 0.174, 0.4372, 0.5, 0.4398, 0.5, 0.4398, 0.174, 0.4372, 0.5, 0.4373, 0.826, 0.4398, 0.826, 0.4398, 0.5, 0.4398, 0.5, 0.4398, 0.826, 0.4425, 0.826, 0.4424, 0.5, 0.4398, 0.174, 0.4398, 0.5, 0.4424, 0.5, 0.4425, 0.174, 0.4425, 0.174, 0.4424, 0.5, 0.4452, 0.5, 0.4453, 0.174, 0.4424, 0.5, 0.4425, 0.826, 0.4453, 0.826, 0.4452, 0.5, 0.4452, 0.5, 0.4453, 0.826, 0.4481, 0.826, 0.4481, 0.5, 0.4453, 0.174, 0.4452, 0.5, 0.4481, 0.5, 0.4481, 0.174, 0.4598, 0.174, 0.4598, 0.5, 0.4627, 0.5, 0.4627, 0.174, 0.4598, 0.5, 0.4598, 0.826, 0.4627, 0.826, 0.4627, 0.5, 0.4627, 0.5, 0.4627, 0.826, 0.4654, 0.826, 0.4655, 0.5, 0.4627, 0.174, 0.4627, 0.5, 0.4655, 0.5, 0.4654, 0.174, 0.454, 0.9965, 0.4518, 0.9974, 0.4492, 0.9965, 0.4477, 0.9974, 0.4446, 0.9965, 0.4437, 0.9974, 0.4403, 0.9965, 0.4402, 0.9974, 0.4366, 0.9965, 0.4372, 0.9974, 0.4335, 0.9965, 0.4348, 0.9974, 0.4313, 0.9965, 0.4332, 0.9974, 0.4299, 0.9965, 0.4323, 0.9974, 0.4294, 0.9965, 0.4323, 0.9974, 0.4299, 0.9965, 0.4332, 0.9974, 0.4313, 0.9965, 0.4348, 0.9974, 0.4335, 0.9965, 0.4372, 0.9974, 0.4366, 0.9965, 0.4402, 0.9974, 0.4403, 0.9965, 0.4437, 0.9974, 0.4446, 0.9965, 0.4477, 0.9974, 0.4492, 0.9965, 0.4518, 0.9974, 0.454, 0.9965, 0.4561, 0.9974, 0.4588, 0.9965, 0.4603, 0.9974, 0.4634, 0.9965, 0.4642, 0.9974, 0.4676, 0.9965, 0.4678, 0.9974, 0.4713, 0.9965, 0.4708, 0.9974, 0.4744, 0.9965, 0.4731, 0.9974, 0.4766, 0.9965, 0.4748, 0.9974, 0.478, 0.9965, 0.4756, 0.9974, 0.4785, 0.9965, 0.4756, 0.9974, 0.478, 0.9965, 0.4748, 0.9974, 0.4766, 0.9965, 0.4731, 0.9974, 0.4744, 0.9965, 0.4708, 0.9974, 0.4713, 0.9965, 0.4678, 0.9974, 0.4676, 0.9965, 0.4642, 0.9974, 0.4634, 0.9965, 0.4603, 0.9974, 0.4588, 0.9965, 0.4561, 0.9974, 0.454, 0.174, 0.454, 0.5, 0.4569, 0.5, 0.4569, 0.174, 0.454, 0.5, 0.454, 0.826, 0.4569, 0.826, 0.4569, 0.5, 0.4569, 0.5, 0.4569, 0.826, 0.4598, 0.826, 0.4598, 0.5, 0.4569, 0.174, 0.4569, 0.5, 0.4598, 0.5, 0.4598, 0.174, 0.454, 0.174, 0.4569, 0.174, 0.4568, 0.02751, 0.454, 0.02759, 0.4569, 0.174, 0.4598, 0.174, 0.4596, 0.02759, 0.4568, 0.02751, 0.4568, 0.02751, 0.4596, 0.02759, 0.4588, 0.003454, 0.4561, 0.002634, 0.454, 0.02759, 0.4568, 0.02751, 0.4561, 0.002634, 0.454, 0.003454, 0.4598, 0.826, 0.4569, 0.826, 0.4568, 0.9725, 0.4596, 0.9724, 0.4569, 0.826, 0.454, 0.826, 0.454, 0.9724, 0.4568, 0.9725, 0.4568, 0.9725, 0.454, 0.9724, 0.454, 0.9965, 0.4561, 0.9974, 0.4596, 0.9724, 0.4568, 0.9725, 0.4561, 0.9974, 0.4588, 0.9965, 0.4598, 0.174, 0.4627, 0.174, 0.4623, 0.02751, 0.4596, 0.02759, 0.4627, 0.174, 0.4654, 0.174, 0.465, 0.02759, 0.4623, 0.02751, 0.4623, 0.02751, 0.465, 0.02759, 0.4634, 0.003454, 0.4603, 0.002634, 0.4596, 0.02759, 0.4623, 0.02751, 0.4603, 0.002634, 0.4588, 0.003454, 0.4654, 0.826, 0.4627, 0.826, 0.4623, 0.9725, 0.465, 0.9724, 0.4627, 0.826, 0.4598, 0.826, 0.4596, 0.9724, 0.4623, 0.9725, 0.4623, 0.9725, 0.4596, 0.9724, 0.4588, 0.9965, 0.4603, 0.9974, 0.465, 0.9724, 0.4623, 0.9725, 0.4603, 0.9974, 0.4634, 0.9965, 0.4654, 0.174, 0.4681, 0.174, 0.4675, 0.02751, 0.465, 0.02759, 0.4681, 0.174, 0.4706, 0.174, 0.47, 0.02759, 0.4675, 0.02751, 0.4675, 0.02751, 0.47, 0.02759, 0.4676, 0.003454, 0.4642, 0.002634, 0.465, 0.02759, 0.4675, 0.02751, 0.4642, 0.002634, 0.4634, 0.003454, 0.4706, 0.826, 0.4681, 0.826, 0.4675, 0.9725, 0.47, 0.9724, 0.4681, 0.826, 0.4654, 0.826, 0.465, 0.9724, 0.4675, 0.9725, 0.4675, 0.9725, 0.465, 0.9724, 0.4634, 0.9965, 0.4642, 0.9974, 0.47, 0.9724, 0.4675, 0.9725, 0.4642, 0.9974, 0.4676, 0.9965, 0.4706, 0.174, 0.473, 0.174, 0.4722, 0.02751, 0.47, 0.02759, 0.473, 0.174, 0.4752, 0.174, 0.4744, 0.02759, 0.4722, 0.02751, 0.4722, 0.02751, 0.4744, 0.02759, 0.4713, 0.003454, 0.4678, 0.002634, 0.47, 0.02759, 0.4722, 0.02751, 0.4678, 0.002634, 0.4676, 0.003454, 0.4752, 0.826, 0.473, 0.826, 0.4722, 0.9725, 0.4744, 0.9724, 0.473, 0.826, 0.4706, 0.826, 0.47, 0.9724, 0.4722, 0.9725, 0.4722, 0.9725, 0.47, 0.9724, 0.4676, 0.9965, 0.4678, 0.9974, 0.4744, 0.9724, 0.4722, 0.9725, 0.4678, 0.9974, 0.4713, 0.9965, 0.4752, 0.174, 0.4771, 0.174, 0.4761, 0.02751, 0.4744, 0.02759, 0.4771, 0.174, 0.4789, 0.174, 0.478, 0.02759, 0.4761, 0.02751, 0.4761, 0.02751, 0.478, 0.02759, 0.4744, 0.003457, 0.4708, 0.002634, 0.4744, 0.02759, 0.4761, 0.02751, 0.4708, 0.002634, 0.4713, 0.003454, 0.4789, 0.826, 0.4771, 0.826, 0.4761, 0.9725, 0.478, 0.9724, 0.4771, 0.826, 0.4752, 0.826, 0.4744, 0.9724, 0.4761, 0.9725, 0.4761, 0.9725, 0.4744, 0.9724, 0.4713, 0.9965, 0.4708, 0.9974, 0.478, 0.9724, 0.4761, 0.9725, 0.4708, 0.9974, 0.4744, 0.9965, 0.4789, 0.174, 0.4804, 0.174, 0.4793, 0.02751, 0.478, 0.02759, 0.4804, 0.174, 0.4817, 0.174, 0.4807, 0.02759, 0.4793, 0.02751, 0.4793, 0.02751, 0.4807, 0.02759, 0.4766, 0.003457, 0.4731, 0.002634, 0.478, 0.02759, 0.4793, 0.02751, 0.4731, 0.002634, 0.4744, 0.003457, 0.4817, 0.826, 0.4804, 0.826, 0.4793, 0.9725, 0.4807, 0.9724, 0.4804, 0.826, 0.4789, 0.826, 0.478, 0.9724, 0.4793, 0.9725, 0.4793, 0.9725, 0.478, 0.9724, 0.4744, 0.9965, 0.4731, 0.9974, 0.4807, 0.9724, 0.4793, 0.9725, 0.4731, 0.9974, 0.4766, 0.9965, 0.4817, 0.174, 0.4827, 0.174, 0.4814, 0.02751, 0.4807, 0.02759, 0.4827, 0.174, 0.4834, 0.174, 0.4823, 0.02759, 0.4814, 0.02751, 0.4814, 0.02751, 0.4823, 0.02759, 0.478, 0.003457, 0.4748, 0.002634, 0.4807, 0.02759, 0.4814, 0.02751, 0.4748, 0.002634, 0.4766, 0.003457, 0.4834, 0.826, 0.4827, 0.826, 0.4814, 0.9725, 0.4823, 0.9724, 0.4827, 0.826, 0.4817, 0.826, 0.4807, 0.9724, 0.4814, 0.9725, 0.4814, 0.9725, 0.4807, 0.9724, 0.4766, 0.9965, 0.4748, 0.9974, 0.4823, 0.9724, 0.4814, 0.9725, 0.4748, 0.9974, 0.478, 0.9965, 0.4834, 0.174, 0.4838, 0.174, 0.4825, 0.02751, 0.4823, 0.02759, 0.4838, 0.174, 0.484, 0.174, 0.4829, 0.02759, 0.4825, 0.02751, 0.4825, 0.02751, 0.4829, 0.02759, 0.4785, 0.003457, 0.4756, 0.002634, 0.4823, 0.02759, 0.4825, 0.02751, 0.4756, 0.002634, 0.478, 0.003457, 0.484, 0.826, 0.4838, 0.826, 0.4825, 0.9725, 0.4829, 0.9724, 0.4838, 0.826, 0.4834, 0.826, 0.4823, 0.9724, 0.4825, 0.9725, 0.4825, 0.9725, 0.4823, 0.9724, 0.478, 0.9965, 0.4756, 0.9974, 0.4829, 0.9724, 0.4825, 0.9725, 0.4756, 0.9974, 0.4785, 0.9965, 0.484, 0.174, 0.4838, 0.174, 0.4825, 0.02751, 0.4829, 0.02759, 0.4838, 0.174, 0.4834, 0.174, 0.4823, 0.02759, 0.4825, 0.02751, 0.4825, 0.02751, 0.4823, 0.02759, 0.478, 0.003457, 0.4756, 0.002634, 0.4829, 0.02759, 0.4825, 0.02751, 0.4756, 0.002634, 0.4785, 0.003457, 0.4834, 0.826, 0.4838, 0.826, 0.4825, 0.9725, 0.4823, 0.9724, 0.4838, 0.826, 0.484, 0.826, 0.4829, 0.9724, 0.4825, 0.9725, 0.4825, 0.9725, 0.4829, 0.9724, 0.4785, 0.9965, 0.4756, 0.9974, 0.4823, 0.9724, 0.4825, 0.9725, 0.4756, 0.9974, 0.478, 0.9965, 0.4834, 0.174, 0.4827, 0.174, 0.4814, 0.02751, 0.4823, 0.02759, 0.4827, 0.174, 0.4817, 0.174, 0.4807, 0.02759, 0.4814, 0.02751, 0.4814, 0.02751, 0.4807, 0.02759, 0.4766, 0.003457, 0.4748, 0.002634, 0.4823, 0.02759, 0.4814, 0.02751, 0.4748, 0.002634, 0.478, 0.003457, 0.4817, 0.826, 0.4827, 0.826, 0.4814, 0.9725, 0.4807, 0.9724, 0.4827, 0.826, 0.4834, 0.826, 0.4823, 0.9724, 0.4814, 0.9725, 0.4814, 0.9725, 0.4823, 0.9724, 0.478, 0.9965, 0.4748, 0.9974, 0.4807, 0.9724, 0.4814, 0.9725, 0.4748, 0.9974, 0.4766, 0.9965, 0.4817, 0.174, 0.4804, 0.174, 0.4793, 0.02751, 0.4807, 0.02759, 0.4804, 0.174, 0.4789, 0.174, 0.478, 0.02759, 0.4793, 0.02751, 0.4793, 0.02751, 0.478, 0.02759, 0.4744, 0.003457, 0.4731, 0.002634, 0.4807, 0.02759, 0.4793, 0.02751, 0.4731, 0.002634, 0.4766, 0.003457, 0.4789, 0.826, 0.4804, 0.826, 0.4793, 0.9725, 0.478, 0.9724, 0.4804, 0.826, 0.4817, 0.826, 0.4807, 0.9724, 0.4793, 0.9725, 0.4793, 0.9725, 0.4807, 0.9724, 0.4766, 0.9965, 0.4731, 0.9974, 0.478, 0.9724, 0.4793, 0.9725, 0.4731, 0.9974, 0.4744, 0.9965, 0.4789, 0.174, 0.4771, 0.174, 0.4761, 0.02751, 0.478, 0.02759, 0.4771, 0.174, 0.4752, 0.174, 0.4744, 0.02759, 0.4761, 0.02751, 0.4761, 0.02751, 0.4744, 0.02759, 0.4713, 0.003459, 0.4708, 0.002634, 0.478, 0.02759, 0.4761, 0.02751, 0.4708, 0.002634, 0.4744, 0.003457, 0.4752, 0.826, 0.4771, 0.826, 0.4761, 0.9725, 0.4744, 0.9724, 0.4771, 0.826, 0.4789, 0.826, 0.478, 0.9724, 0.4761, 0.9725, 0.4761, 0.9725, 0.478, 0.9724, 0.4744, 0.9965, 0.4708, 0.9974, 0.4744, 0.9724, 0.4761, 0.9725, 0.4708, 0.9974, 0.4713, 0.9965, 0.4752, 0.174, 0.473, 0.174, 0.4722, 0.02751, 0.4744, 0.02759, 0.473, 0.174, 0.4706, 0.174, 0.47, 0.02759, 0.4722, 0.02751, 0.4722, 0.02751, 0.47, 0.02759, 0.4676, 0.003459, 0.4678, 0.002634, 0.4744, 0.02759, 0.4722, 0.02751, 0.4678, 0.002634, 0.4713, 0.003459, 0.4706, 0.826, 0.473, 0.826, 0.4722, 0.9725, 0.47, 0.9724, 0.473, 0.826, 0.4752, 0.826, 0.4744, 0.9724, 0.4722, 0.9725, 0.4722, 0.9725, 0.4744, 0.9724, 0.4713, 0.9965, 0.4678, 0.9974, 0.47, 0.9724, 0.4722, 0.9725, 0.4678, 0.9974, 0.4676, 0.9965, 0.4706, 0.174, 0.4681, 0.174, 0.4675, 0.02751, 0.47, 0.02759, 0.4681, 0.174, 0.4654, 0.174, 0.465, 0.02759, 0.4675, 0.02751, 0.4675, 0.02751, 0.465, 0.02759, 0.4634, 0.003459, 0.4642, 0.002634, 0.47, 0.02759, 0.4675, 0.02751, 0.4642, 0.002634, 0.4676, 0.003459, 0.4654, 0.826, 0.4681, 0.826, 0.4675, 0.9725, 0.465, 0.9724, 0.4681, 0.826, 0.4706, 0.826, 0.47, 0.9724, 0.4675, 0.9725, 0.4675, 0.9725, 0.47, 0.9724, 0.4676, 0.9965, 0.4642, 0.9974, 0.465, 0.9724, 0.4675, 0.9725, 0.4642, 0.9974, 0.4634, 0.9965, 0.4654, 0.174, 0.4627, 0.174, 0.4623, 0.02751, 0.465, 0.02759, 0.4627, 0.174, 0.4598, 0.174, 0.4596, 0.02759, 0.4623, 0.02751, 0.4623, 0.02751, 0.4596, 0.02759, 0.4588, 0.003459, 0.4603, 0.002634, 0.465, 0.02759, 0.4623, 0.02751, 0.4603, 0.002634, 0.4634, 0.003459, 0.4598, 0.826, 0.4627, 0.826, 0.4623, 0.9725, 0.4596, 0.9724, 0.4627, 0.826, 0.4654, 0.826, 0.465, 0.9724, 0.4623, 0.9725, 0.4623, 0.9725, 0.465, 0.9724, 0.4634, 0.9965, 0.4603, 0.9974, 0.4596, 0.9724, 0.4623, 0.9725, 0.4603, 0.9974, 0.4588, 0.9965, 0.4598, 0.174, 0.4569, 0.174, 0.4568, 0.02751, 0.4596, 0.02759, 0.4569, 0.174, 0.454, 0.174, 0.454, 0.02759, 0.4568, 0.02751, 0.4568, 0.02751, 0.454, 0.02759, 0.454, 0.003459, 0.4561, 0.002634, 0.4596, 0.02759, 0.4568, 0.02751, 0.4561, 0.002634, 0.4588, 0.003459, 0.454, 0.826, 0.4569, 0.826, 0.4568, 0.9725, 0.454, 0.9724, 0.4569, 0.826, 0.4598, 0.826, 0.4596, 0.9724, 0.4568, 0.9725, 0.4568, 0.9725, 0.4596, 0.9724, 0.4588, 0.9965, 0.4561, 0.9974, 0.454, 0.9724, 0.4568, 0.9725, 0.4561, 0.9974, 0.454, 0.9965, 0.454, 0.174, 0.451, 0.174, 0.4512, 0.02751, 0.454, 0.02759, 0.451, 0.174, 0.4481, 0.174, 0.4483, 0.02759, 0.4512, 0.02751, 0.4512, 0.02751, 0.4483, 0.02759, 0.4492, 0.003459, 0.4518, 0.002634, 0.454, 0.02759, 0.4512, 0.02751, 0.4518, 0.002634, 0.454, 0.003459, 0.4481, 0.826, 0.451, 0.826, 0.4512, 0.9725, 0.4483, 0.9724, 0.451, 0.826, 0.454, 0.826, 0.454, 0.9724, 0.4512, 0.9725, 0.4512, 0.9725, 0.454, 0.9724, 0.454, 0.9965, 0.4518, 0.9974, 0.4483, 0.9724, 0.4512, 0.9725, 0.4518, 0.9974, 0.4492, 0.9965, 0.4481, 0.174, 0.4453, 0.174, 0.4456, 0.02751, 0.4483, 0.02759, 0.4453, 0.174, 0.4425, 0.174, 0.4429, 0.02759, 0.4456, 0.02751, 0.4456, 0.02751, 0.4429, 0.02759, 0.4446, 0.003459, 0.4477, 0.002634, 0.4483, 0.02759, 0.4456, 0.02751, 0.4477, 0.002634, 0.4492, 0.003459, 0.4425, 0.826, 0.4453, 0.826, 0.4456, 0.9725, 0.4429, 0.9724, 0.4453, 0.826, 0.4481, 0.826, 0.4483, 0.9724, 0.4456, 0.9725, 0.4456, 0.9725, 0.4483, 0.9724, 0.4492, 0.9965, 0.4477, 0.9974, 0.4429, 0.9724, 0.4456, 0.9725, 0.4477, 0.9974, 0.4446, 0.9965, 0.4425, 0.174, 0.4398, 0.174, 0.4404, 0.02751, 0.4429, 0.02759, 0.4398, 0.174, 0.4373, 0.174, 0.4379, 0.02759, 0.4404, 0.02751, 0.4404, 0.02751, 0.4379, 0.02759, 0.4403, 0.003459, 0.4437, 0.002634, 0.4429, 0.02759, 0.4404, 0.02751, 0.4437, 0.002634, 0.4446, 0.003459, 0.4373, 0.826, 0.4398, 0.826, 0.4404, 0.9725, 0.4379, 0.9724, 0.4398, 0.826, 0.4425, 0.826, 0.4429, 0.9724, 0.4404, 0.9725, 0.4404, 0.9725, 0.4429, 0.9724, 0.4446, 0.9965, 0.4437, 0.9974, 0.4379, 0.9724, 0.4404, 0.9725, 0.4437, 0.9974, 0.4403, 0.9965, 0.4373, 0.174, 0.4349, 0.174, 0.4358, 0.02751, 0.4379, 0.02759, 0.4349, 0.174, 0.4328, 0.174, 0.4335, 0.02759, 0.4358, 0.02751, 0.4358, 0.02751, 0.4335, 0.02759, 0.4366, 0.003459, 0.4402, 0.002634, 0.4379, 0.02759, 0.4358, 0.02751, 0.4402, 0.002634, 0.4403, 0.003459, 0.4328, 0.826, 0.4349, 0.826, 0.4358, 0.9725, 0.4335, 0.9724, 0.4349, 0.826, 0.4373, 0.826, 0.4379, 0.9724, 0.4358, 0.9725, 0.4358, 0.9725, 0.4379, 0.9724, 0.4403, 0.9965, 0.4402, 0.9974, 0.4335, 0.9724, 0.4358, 0.9725, 0.4402, 0.9974, 0.4366, 0.9965, 0.4328, 0.174, 0.4308, 0.174, 0.4318, 0.02751, 0.4335, 0.02759, 0.4308, 0.174, 0.429, 0.174, 0.4299, 0.02759, 0.4318, 0.02751, 0.4318, 0.02751, 0.4299, 0.02759, 0.4335, 0.003457, 0.4372, 0.002634, 0.4335, 0.02759, 0.4318, 0.02751, 0.4372, 0.002634, 0.4366, 0.003459, 0.429, 0.826, 0.4308, 0.826, 0.4318, 0.9725, 0.4299, 0.9724, 0.4308, 0.826, 0.4328, 0.826, 0.4335, 0.9724, 0.4318, 0.9725, 0.4318, 0.9725, 0.4335, 0.9724, 0.4366, 0.9965, 0.4372, 0.9974, 0.4299, 0.9724, 0.4318, 0.9725, 0.4372, 0.9974, 0.4335, 0.9965, 0.429, 0.174, 0.4275, 0.174, 0.4287, 0.02751, 0.4299, 0.02759, 0.4275, 0.174, 0.4263, 0.174, 0.4272, 0.02759, 0.4287, 0.02751, 0.4287, 0.02751, 0.4272, 0.02759, 0.4313, 0.003457, 0.4348, 0.002634, 0.4299, 0.02759, 0.4287, 0.02751, 0.4348, 0.002634, 0.4335, 0.003457, 0.4263, 0.826, 0.4275, 0.826, 0.4287, 0.9725, 0.4272, 0.9724, 0.4275, 0.826, 0.429, 0.826, 0.4299, 0.9724, 0.4287, 0.9725, 0.4287, 0.9725, 0.4299, 0.9724, 0.4335, 0.9965, 0.4348, 0.9974, 0.4272, 0.9724, 0.4287, 0.9725, 0.4348, 0.9974, 0.4313, 0.9965, 0.4263, 0.174, 0.4253, 0.174, 0.4265, 0.02751, 0.4272, 0.02759, 0.4253, 0.174, 0.4246, 0.174, 0.4256, 0.02759, 0.4265, 0.02751, 0.4265, 0.02751, 0.4256, 0.02759, 0.4299, 0.003457, 0.4332, 0.002634, 0.4272, 0.02759, 0.4265, 0.02751, 0.4332, 0.002634, 0.4313, 0.003457, 0.4246, 0.826, 0.4253, 0.826, 0.4265, 0.9725, 0.4256, 0.9724, 0.4253, 0.826, 0.4263, 0.826, 0.4272, 0.9724, 0.4265, 0.9725, 0.4265, 0.9725, 0.4272, 0.9724, 0.4313, 0.9965, 0.4332, 0.9974, 0.4256, 0.9724, 0.4265, 0.9725, 0.4332, 0.9974, 0.4299, 0.9965, 0.4246, 0.174, 0.4241, 0.174, 0.4254, 0.02751, 0.4256, 0.02759, 0.4241, 0.174, 0.424, 0.174, 0.425, 0.02759, 0.4254, 0.02751, 0.4254, 0.02751, 0.425, 0.02759, 0.4294, 0.003457, 0.4323, 0.002634, 0.4256, 0.02759, 0.4254, 0.02751, 0.4323, 0.002634, 0.4299, 0.003457, 0.424, 0.826, 0.4241, 0.826, 0.4254, 0.9725, 0.425, 0.9724, 0.4241, 0.826, 0.4246, 0.826, 0.4256, 0.9724, 0.4254, 0.9725, 0.4254, 0.9725, 0.4256, 0.9724, 0.4299, 0.9965, 0.4323, 0.9974, 0.425, 0.9724, 0.4254, 0.9725, 0.4323, 0.9974, 0.4294, 0.9965, 0.424, 0.174, 0.4241, 0.174, 0.4254, 0.02751, 0.425, 0.02759, 0.4241, 0.174, 0.4246, 0.174, 0.4256, 0.02759, 0.4254, 0.02751, 0.4254, 0.02751, 0.4256, 0.02759, 0.4299, 0.003457, 0.4323, 0.002634, 0.425, 0.02759, 0.4254, 0.02751, 0.4323, 0.002634, 0.4294, 0.003457, 0.4246, 0.826, 0.4241, 0.826, 0.4254, 0.9725, 0.4256, 0.9724, 0.4241, 0.826, 0.424, 0.826, 0.425, 0.9724, 0.4254, 0.9725, 0.4254, 0.9725, 0.425, 0.9724, 0.4294, 0.9965, 0.4323, 0.9974, 0.4256, 0.9724, 0.4254, 0.9725, 0.4323, 0.9974, 0.4299, 0.9965, 0.4246, 0.174, 0.4253, 0.174, 0.4265, 0.02751, 0.4256, 0.02759, 0.4253, 0.174, 0.4263, 0.174, 0.4272, 0.02759, 0.4265, 0.02751, 0.4265, 0.02751, 0.4272, 0.02759, 0.4313, 0.003457, 0.4332, 0.002634, 0.4256, 0.02759, 0.4265, 0.02751, 0.4332, 0.002634, 0.4299, 0.003457, 0.4263, 0.826, 0.4253, 0.826, 0.4265, 0.9725, 0.4272, 0.9724, 0.4253, 0.826, 0.4246, 0.826, 0.4256, 0.9724, 0.4265, 0.9725, 0.4265, 0.9725, 0.4256, 0.9724, 0.4299, 0.9965, 0.4332, 0.9974, 0.4272, 0.9724, 0.4265, 0.9725, 0.4332, 0.9974, 0.4313, 0.9965, 0.4263, 0.174, 0.4275, 0.174, 0.4287, 0.02751, 0.4272, 0.02759, 0.4275, 0.174, 0.429, 0.174, 0.4299, 0.02759, 0.4287, 0.02751, 0.4287, 0.02751, 0.4299, 0.02759, 0.4335, 0.003457, 0.4348, 0.002634, 0.4272, 0.02759, 0.4287, 0.02751, 0.4348, 0.002634, 0.4313, 0.003457, 0.429, 0.826, 0.4275, 0.826, 0.4287, 0.9725, 0.4299, 0.9724, 0.4275, 0.826, 0.4263, 0.826, 0.4272, 0.9724, 0.4287, 0.9725, 0.4287, 0.9725, 0.4272, 0.9724, 0.4313, 0.9965, 0.4348, 0.9974, 0.4299, 0.9724, 0.4287, 0.9725, 0.4348, 0.9974, 0.4335, 0.9965, 0.429, 0.174, 0.4308, 0.174, 0.4318, 0.02751, 0.4299, 0.02759, 0.4308, 0.174, 0.4328, 0.174, 0.4335, 0.02759, 0.4318, 0.02751, 0.4318, 0.02751, 0.4335, 0.02759, 0.4366, 0.003454, 0.4372, 0.002634, 0.4299, 0.02759, 0.4318, 0.02751, 0.4372, 0.002634, 0.4335, 0.003457, 0.4328, 0.826, 0.4308, 0.826, 0.4318, 0.9725, 0.4335, 0.9724, 0.4308, 0.826, 0.429, 0.826, 0.4299, 0.9724, 0.4318, 0.9725, 0.4318, 0.9725, 0.4299, 0.9724, 0.4335, 0.9965, 0.4372, 0.9974, 0.4335, 0.9724, 0.4318, 0.9725, 0.4372, 0.9974, 0.4366, 0.9965, 0.4328, 0.174, 0.4349, 0.174, 0.4358, 0.02751, 0.4335, 0.02759, 0.4349, 0.174, 0.4373, 0.174, 0.4379, 0.02759, 0.4358, 0.02751, 0.4358, 0.02751, 0.4379, 0.02759, 0.4403, 0.003454, 0.4402, 0.002634, 0.4335, 0.02759, 0.4358, 0.02751, 0.4402, 0.002634, 0.4366, 0.003454, 0.4373, 0.826, 0.4349, 0.826, 0.4358, 0.9725, 0.4379, 0.9724, 0.4349, 0.826, 0.4328, 0.826, 0.4335, 0.9724, 0.4358, 0.9725, 0.4358, 0.9725, 0.4335, 0.9724, 0.4366, 0.9965, 0.4402, 0.9974, 0.4379, 0.9724, 0.4358, 0.9725, 0.4402, 0.9974, 0.4403, 0.9965, 0.4373, 0.174, 0.4398, 0.174, 0.4404, 0.02751, 0.4379, 0.02759, 0.4398, 0.174, 0.4425, 0.174, 0.4429, 0.02759, 0.4404, 0.02751, 0.4404, 0.02751, 0.4429, 0.02759, 0.4446, 0.003454, 0.4437, 0.002634, 0.4379, 0.02759, 0.4404, 0.02751, 0.4437, 0.002634, 0.4403, 0.003454, 0.4425, 0.826, 0.4398, 0.826, 0.4404, 0.9725, 0.4429, 0.9724, 0.4398, 0.826, 0.4373, 0.826, 0.4379, 0.9724, 0.4404, 0.9725, 0.4404, 0.9725, 0.4379, 0.9724, 0.4403, 0.9965, 0.4437, 0.9974, 0.4429, 0.9724, 0.4404, 0.9725, 0.4437, 0.9974, 0.4446, 0.9965, 0.4425, 0.174, 0.4453, 0.174, 0.4456, 0.02751, 0.4429, 0.02759, 0.4453, 0.174, 0.4481, 0.174, 0.4483, 0.02759, 0.4456, 0.02751, 0.4456, 0.02751, 0.4483, 0.02759, 0.4492, 0.003454, 0.4477, 0.002634, 0.4429, 0.02759, 0.4456, 0.02751, 0.4477, 0.002634, 0.4446, 0.003454, 0.4481, 0.826, 0.4453, 0.826, 0.4456, 0.9725, 0.4483, 0.9724, 0.4453, 0.826, 0.4425, 0.826, 0.4429, 0.9724, 0.4456, 0.9725, 0.4456, 0.9725, 0.4429, 0.9724, 0.4446, 0.9965, 0.4477, 0.9974, 0.4483, 0.9724, 0.4456, 0.9725, 0.4477, 0.9974, 0.4492, 0.9965, 0.4481, 0.174, 0.451, 0.174, 0.4512, 0.02751, 0.4483, 0.02759, 0.451, 0.174, 0.454, 0.174, 0.454, 0.02759, 0.4512, 0.02751, 0.4512, 0.02751, 0.454, 0.02759, 0.454, 0.003454, 0.4518, 0.002634, 0.4483, 0.02759, 0.4512, 0.02751, 0.4518, 0.002634, 0.4492, 0.003454, 0.454, 0.826, 0.451, 0.826, 0.4512, 0.9725, 0.454, 0.9724, 0.451, 0.826, 0.4481, 0.826, 0.4483, 0.9724, 0.4512, 0.9725, 0.4512, 0.9725, 0.4483, 0.9724, 0.4492, 0.9965, 0.4518, 0.9974, 0.454, 0.9724, 0.4512, 0.9725, 0.4518, 0.9974, 0.454, 0.9965, 0.454, 0.003454, 0.4561, 0.002634, 0.454, 0.0, 0.4518, 0.002634, 0.4588, 0.003454, 0.4603, 0.002634, 0.454, 0.0, 0.4561, 0.002634, 0.4634, 0.003454, 0.4642, 0.002634, 0.454, 0.0, 0.4603, 0.002634, 0.4676, 0.003454, 0.4678, 0.002634, 0.454, 0.0, 0.4642, 0.002634, 0.4713, 0.003454, 0.4708, 0.002634, 0.454, 0.0, 0.4678, 0.002634, 0.4744, 0.003457, 0.4731, 0.002634, 0.454, 0.0, 0.4708, 0.002634, 0.4766, 0.003457, 0.4748, 0.002634, 0.454, 0.0, 0.4731, 0.002634, 0.478, 0.003457, 0.4756, 0.002634, 0.454, 0.0, 0.4748, 0.002634, 0.4785, 0.003457, 0.4756, 0.002634, 0.454, 0.0, 0.4756, 0.002634, 0.478, 0.003457, 0.4748, 0.002634, 0.454, 0.0, 0.4756, 0.002634, 0.4766, 0.003457, 0.4731, 0.002634, 0.454, 0.0, 0.4748, 0.002634, 0.4744, 0.003457, 0.4708, 0.002634, 0.454, 0.0, 0.4731, 0.002634, 0.4713, 0.003459, 0.4678, 0.002634, 0.454, 0.0, 0.4708, 0.002634, 0.4676, 0.003459, 0.4642, 0.002634, 0.454, 0.0, 0.4678, 0.002634, 0.4634, 0.003459, 0.4603, 0.002634, 0.454, 0.0, 0.4642, 0.002634, 0.4588, 0.003459, 0.4561, 0.002634, 0.454, 0.0, 0.4603, 0.002634, 0.454, 0.003459, 0.4518, 0.002634, 0.454, 0.0, 0.4561, 0.002634, 0.4492, 0.003459, 0.4477, 0.002634, 0.454, 0.0, 0.4518, 0.002634, 0.4446, 0.003459, 0.4437, 0.002634, 0.454, 0.0, 0.4477, 0.002634, 0.4403, 0.003459, 0.4402, 0.002634, 0.454, 0.0, 0.4437, 0.002634, 0.4366, 0.003459, 0.4372, 0.002634, 0.454, 0.0, 0.4402, 0.002634, 0.4335, 0.003457, 0.4348, 0.002634, 0.454, 0.0, 0.4372, 0.002634, 0.4313, 0.003457, 0.4332, 0.002634, 0.454, 0.0, 0.4348, 0.002634, 0.4299, 0.003457, 0.4323, 0.002634, 0.454, 0.0, 0.4332, 0.002634, 0.4294, 0.003457, 0.4323, 0.002634, 0.454, 0.0, 0.4323, 0.002634, 0.4299, 0.003457, 0.4332, 0.002634, 0.454, 0.0, 0.4323, 0.002634, 0.4313, 0.003457, 0.4348, 0.002634, 0.454, 0.0, 0.4332, 0.002634, 0.4335, 0.003457, 0.4372, 0.002634, 0.454, 0.0, 0.4348, 0.002634, 0.4366, 0.003454, 0.4402, 0.002634, 0.454, 0.0, 0.4372, 0.002634, 0.4403, 0.003454, 0.4437, 0.002634, 0.454, 0.0, 0.4402, 0.002634, 0.4446, 0.003454, 0.4477, 0.002634, 0.454, 0.0, 0.4437, 0.002634, 0.4492, 0.003454, 0.4518, 0.002634, 0.454, 0.0, 0.4477, 0.002634])
me_cylinder_005.materials.append(mat_material)
me_cylinder_005.materials.append(mat_sugar_label)
me_cylinder_005.materials.append(mat_wood_1)
me_cylinder_005.update()

# ---- objects
ob_cylinder_002 = bpy.data.objects.new('Cylinder.002', me_cylinder_005)

# ---- transforms, parenting, visibility, modifiers, constraints
ob_cylinder_002.location = (0.0, 0.0, 0.0)

# ---- collection membership
col_collection.objects.link(ob_cylinder_002)

# ---- scene / render settings (as saved in the file)
scene.frame_start = 1; scene.frame_end = 250; scene.frame_set(1)
scene.render.engine = 'CYCLES'
scene.cycles.samples = 1024
bpy.context.view_layer.update()

# ---- added for rendering (the .blend has no active camera and no usable light): camera, sun
cam_auto = bpy.data.cameras.new('AutoCamera')
cam_auto.lens = 50.0
cam_auto.sensor_width = 36.0
cam_auto.clip_end = 1000.0
ob_auto_camera = bpy.data.objects.new('AutoCamera', cam_auto)
scene.collection.objects.link(ob_auto_camera)
ob_auto_camera.location = (0.327287, -0.393244, 0.267576)
ob_auto_camera.rotation_euler = (1.09748, -7.21219e-08, 0.694738)
scene.camera = ob_auto_camera
light_auto_sun = bpy.data.lights.new('AutoSun', 'SUN')
light_auto_sun.energy = 3.0
light_auto_sun.angle = 0.0523599
ob_auto_sun = bpy.data.objects.new('AutoSun', light_auto_sun)
scene.collection.objects.link(ob_auto_sun)
ob_auto_sun.rotation_euler = (0.872665, 0.174533, 0.523599)
bpy.context.view_layer.update()

